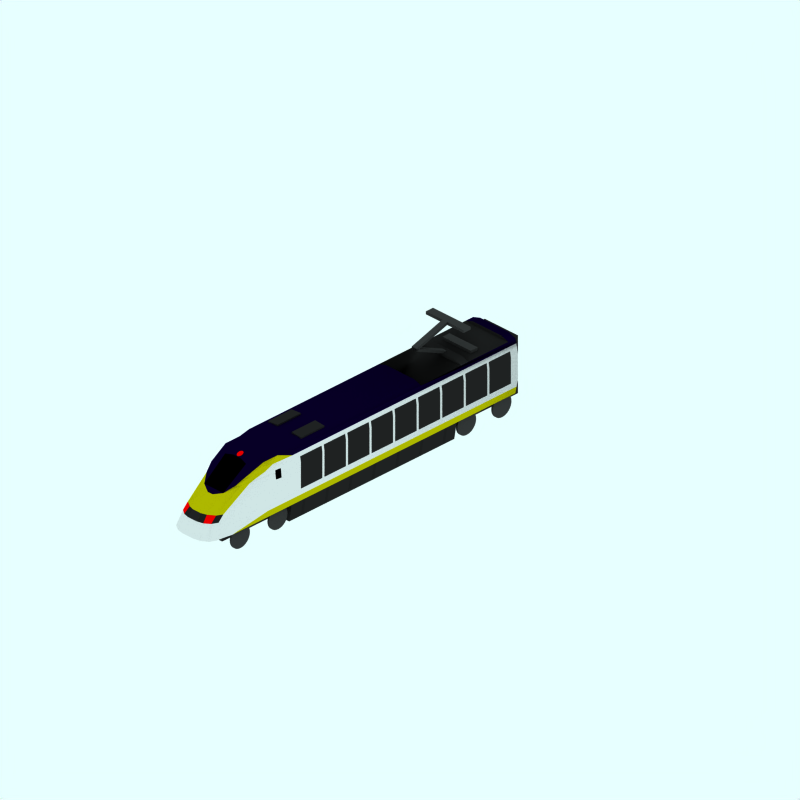 # Source: br-373-cab.blend  (saved by Blender 2.42.0; exported with 4.5.12 LTS)
import bpy
from mathutils import Matrix  # noqa: F401  (used for matrix-valued properties, if any)

bpy.ops.wm.read_factory_settings(use_empty=True)
scene = bpy.context.scene
scene.name = 'Scene'

# ---- collections
col_collection_1 = bpy.data.collections.new('Collection 1'); scene.collection.children.link(col_collection_1)
col_collection_2 = bpy.data.collections.new('Collection 2'); scene.collection.children.link(col_collection_2)
col_collection_2.hide_render = True
col_collection_2.hide_viewport = True
col_collection_3 = bpy.data.collections.new('Collection 3'); scene.collection.children.link(col_collection_3)
col_collection_3.hide_render = True
col_collection_3.hide_viewport = True

# ---- materials (node trees are filled in below, after node groups)
mat_endcoachcolour = bpy.data.materials.new('EndCoachColour')
mat_endcoachcolour.alpha_threshold = 0.0
mat_endcoachcolour.preview_render_type = 'CUBE'
mat_endcoachcolour.diffuse_color = (0.1197, 0.1197, 0.1197, 1.0)
mat_endcoachcolour.specular_color = (1.0, 0.9999, 0.9999)
mat_endcoachcolour.roughness = 0.5
mat_endcoachcolour.line_color = (0.0, 0.0, 0.0, 1.0)
mat_underframe = bpy.data.materials.new('Underframe')
mat_underframe.alpha_threshold = 0.0
mat_underframe.preview_render_type = 'FLAT'
mat_underframe.diffuse_color = (0.1334, 0.1334, 0.1334, 1.0)
mat_underframe.roughness = 0.5
mat_underframe.line_color = (0.0, 0.0, 0.0, 1.0)
mat_grill = bpy.data.materials.new('Grill')
mat_grill.alpha_threshold = 0.0
mat_grill.preview_render_type = 'FLAT'
mat_grill.diffuse_color = (0.1334, 0.1334, 0.1334, 1.0)
mat_grill.roughness = 0.5
mat_grill.line_color = (0.0, 0.0, 0.0, 1.0)
mat_maincolour1 = bpy.data.materials.new('MainColour1')
mat_maincolour1.alpha_threshold = 0.0
mat_maincolour1.preview_render_type = 'CUBE'
mat_maincolour1.diffuse_color = (0.75, 0.7202, 0.0, 1.0)
mat_maincolour1.specular_color = (1.0, 0.9999, 0.9999)
mat_maincolour1.roughness = 0.5
mat_maincolour1.line_color = (0.0, 0.0, 0.0, 1.0)
mat_roofcolour = bpy.data.materials.new('RoofColour')
mat_roofcolour.alpha_threshold = 0.0
mat_roofcolour.preview_render_type = 'CUBE'
mat_roofcolour.diffuse_color = (0.03, 0.0, 0.15, 1.0)
mat_roofcolour.specular_color = (1.0, 0.9999, 0.9999)
mat_roofcolour.roughness = 0.5
mat_roofcolour.line_color = (0.0, 0.0, 0.0, 1.0)
mat_maincolour2 = bpy.data.materials.new('MainColour2')
mat_maincolour2.alpha_threshold = 0.0
mat_maincolour2.preview_render_type = 'CUBE'
mat_maincolour2.diffuse_color = (1.0, 0.0, 0.0, 1.0)
mat_maincolour2.specular_color = (1.0, 0.9999, 0.9999)
mat_maincolour2.roughness = 0.5
mat_maincolour2.line_color = (0.0, 0.0, 0.0, 1.0)
mat_wheel = bpy.data.materials.new('wheel')
mat_wheel.alpha_threshold = 0.0
mat_wheel.preview_render_type = 'FLAT'
mat_wheel.diffuse_color = (0.2144, 0.2144, 0.2144, 1.0)
mat_wheel.roughness = 0.5
mat_wheel.line_color = (0.0, 0.0, 0.0, 1.0)
mat_maincolour3 = bpy.data.materials.new('MainColour3')
mat_maincolour3.alpha_threshold = 0.0
mat_maincolour3.preview_render_type = 'CUBE'
mat_maincolour3.diffuse_color = (0.9, 0.8999, 0.8999, 1.0)
mat_maincolour3.specular_color = (1.0, 0.9999, 0.9999)
mat_maincolour3.roughness = 0.5
mat_maincolour3.line_color = (0.0, 0.0, 0.0, 1.0)
mat_interior = bpy.data.materials.new('Interior')
mat_interior.alpha_threshold = 0.0
mat_interior.preview_render_type = 'FLAT'
mat_interior.diffuse_color = (0.0, 0.0, 0.0, 1.0)
mat_interior.roughness = 0.5
mat_interior.line_color = (0.0, 0.0, 0.0, 1.0)
mat_maincolour4 = bpy.data.materials.new('MainColour4')
mat_maincolour4.alpha_threshold = 0.0
mat_maincolour4.preview_render_type = 'CUBE'
mat_maincolour4.diffuse_color = (0.1197, 0.1197, 0.1197, 1.0)
mat_maincolour4.specular_color = (1.0, 0.9999, 0.9999)
mat_maincolour4.roughness = 0.5
mat_maincolour4.line_color = (0.0, 0.0, 0.0, 1.0)

# ---- material node trees

# ---- world
world_world = bpy.data.worlds.new('World'); scene.world = world_world
world_world.color = (0.9059, 1.0, 1.0)
world_world.use_sun_shadow = False
world_world.sun_shadow_jitter_overblur = 0.0
world_world.cycles.sampling_method = 'MANUAL'
world_world.cycles.sample_map_resolution = 256

# ---- cameras
cam_camera_001 = bpy.data.cameras.new('Camera.001')
cam_camera_001.type = 'ORTHO'
cam_camera_001.passepartout_alpha = 0.2
cam_camera_001.clip_end = 100.0
cam_camera_001.lens = 35.0
cam_camera_001.ortho_scale = 24.0
cam_camera_001.display_size = 5.91
cam_camera_001.show_passepartout = False
cam_camera_001.show_safe_areas = True
cam_camera_001.dof.focus_distance = 0.0
cam_camera_001.dof.aperture_fstop = 128.0

# ---- lights
light_lamp = bpy.data.lights.new('Lamp', 'SUN')
light_lamp.transmission_factor = 0.0
light_lamp.angle = 1.571
light_lamp.energy = 0.028
light_lamp.shadow_buffer_clip_start = 0.5
light_lamp.shadow_soft_size = 1.0
light_lamp.shadow_cascade_max_distance = 1000.0
light_lamp.cycles.use_multiple_importance_sampling = False

# ---- meshes
me_plane_072 = bpy.data.meshes.new('Plane.072')
me_plane_072.from_pydata([(1.002, 2.2, 4.3), (0.9719, 2.4, 4.3), (-1.002, 1.3, 4.3), (1.002, 1.5, 4.3), (1.002, 1.3, 4.3), (-1.002, 1.5, 4.3), (-1.002, 2.2, 4.3), (-0.9719, 2.4, 4.3), (1.002, 2.2, 5.2), (0.9719, 2.4, 5.2), (-1.002, 1.3, 5.2), (1.002, 1.5, 5.2), (-1.002, 1.5, 5.2), (-1.002, 2.2, 5.2), (-0.9719, 2.4, 5.2), (1.002, 1.3, 5.2)], [], [(1, 0, 8, 9), (3, 0, 8, 11), (6, 5, 12, 13), (7, 6, 13, 14), (5, 2, 10, 12), (4, 3, 11, 15)])
me_plane_072.polygons.foreach_set('material_index', [2, 2, 2, 2, 2, 2])
me_plane_072.materials.append(mat_endcoachcolour)
me_plane_072.materials.append(mat_underframe)
me_plane_072.materials.append(mat_grill)
me_plane_072.materials.append(mat_maincolour1)
me_plane_072.materials.append(mat_roofcolour)
me_plane_072.use_remesh_preserve_volume = False
me_plane_072.use_remesh_preserve_attributes = False
me_plane_072.use_mirror_vertex_groups = False
me_plane_072.update()
me_plane_071 = bpy.data.meshes.new('Plane.071')
me_plane_071.from_pydata([(1.002, 2.2, 4.3), (0.9719, 2.4, 4.3), (-1.002, 1.3, 4.3), (1.002, 1.5, 4.3), (1.002, 1.3, 4.3), (-1.002, 1.5, 4.3), (-1.002, 2.2, 4.3), (-0.9719, 2.4, 4.3), (1.002, 2.2, 5.2), (0.9719, 2.4, 5.2), (-1.002, 1.3, 5.2), (1.002, 1.5, 5.2), (-1.002, 1.5, 5.2), (-1.002, 2.2, 5.2), (-0.9719, 2.4, 5.2), (1.002, 1.3, 5.2)], [], [(1, 0, 8, 9), (3, 0, 8, 11), (6, 5, 12, 13), (7, 6, 13, 14), (5, 2, 10, 12), (4, 3, 11, 15)])
me_plane_071.polygons.foreach_set('material_index', [2, 2, 2, 2, 2, 2])
me_plane_071.materials.append(mat_endcoachcolour)
me_plane_071.materials.append(mat_underframe)
me_plane_071.materials.append(mat_grill)
me_plane_071.materials.append(mat_maincolour1)
me_plane_071.materials.append(mat_roofcolour)
me_plane_071.use_remesh_preserve_volume = False
me_plane_071.use_remesh_preserve_attributes = False
me_plane_071.use_mirror_vertex_groups = False
me_plane_071.update()
me_plane_070 = bpy.data.meshes.new('Plane.070')
me_plane_070.from_pydata([(1.002, 2.2, 4.3), (0.9719, 2.4, 4.3), (-1.002, 1.3, 4.3), (1.002, 1.5, 4.3), (1.002, 1.3, 4.3), (-1.002, 1.5, 4.3), (-1.002, 2.2, 4.3), (-0.9719, 2.4, 4.3), (1.002, 2.2, 5.2), (0.9719, 2.4, 5.2), (-1.002, 1.3, 5.2), (1.002, 1.5, 5.2), (-1.002, 1.5, 5.2), (-1.002, 2.2, 5.2), (-0.9719, 2.4, 5.2), (1.002, 1.3, 5.2)], [], [(1, 0, 8, 9), (3, 0, 8, 11), (6, 5, 12, 13), (7, 6, 13, 14), (5, 2, 10, 12), (4, 3, 11, 15)])
me_plane_070.polygons.foreach_set('material_index', [2, 2, 2, 2, 2, 2])
me_plane_070.materials.append(mat_endcoachcolour)
me_plane_070.materials.append(mat_underframe)
me_plane_070.materials.append(mat_grill)
me_plane_070.materials.append(mat_maincolour1)
me_plane_070.materials.append(mat_roofcolour)
me_plane_070.use_remesh_preserve_volume = False
me_plane_070.use_remesh_preserve_attributes = False
me_plane_070.use_mirror_vertex_groups = False
me_plane_070.update()
me_plane_069 = bpy.data.meshes.new('Plane.069')
me_plane_069.from_pydata([(1.002, 2.2, 4.3), (0.9719, 2.4, 4.3), (-1.002, 1.3, 4.3), (1.002, 1.5, 4.3), (1.002, 1.3, 4.3), (-1.002, 1.5, 4.3), (-1.002, 2.2, 4.3), (-0.9719, 2.4, 4.3), (1.002, 2.2, 5.2), (0.9719, 2.4, 5.2), (-1.002, 1.3, 5.2), (1.002, 1.5, 5.2), (-1.002, 1.5, 5.2), (-1.002, 2.2, 5.2), (-0.9719, 2.4, 5.2), (1.002, 1.3, 5.2)], [], [(1, 0, 8, 9), (3, 0, 8, 11), (6, 5, 12, 13), (7, 6, 13, 14), (5, 2, 10, 12), (4, 3, 11, 15)])
me_plane_069.polygons.foreach_set('material_index', [2, 2, 2, 2, 2, 2])
me_plane_069.materials.append(mat_endcoachcolour)
me_plane_069.materials.append(mat_underframe)
me_plane_069.materials.append(mat_grill)
me_plane_069.materials.append(mat_maincolour1)
me_plane_069.materials.append(mat_roofcolour)
me_plane_069.use_remesh_preserve_volume = False
me_plane_069.use_remesh_preserve_attributes = False
me_plane_069.use_mirror_vertex_groups = False
me_plane_069.update()
me_plane_068 = bpy.data.meshes.new('Plane.068')
me_plane_068.from_pydata([(1.002, 2.2, 4.3), (0.9719, 2.4, 4.3), (-1.002, 1.3, 4.3), (1.002, 1.5, 4.3), (1.002, 1.3, 4.3), (-1.002, 1.5, 4.3), (-1.002, 2.2, 4.3), (-0.9719, 2.4, 4.3), (1.002, 2.2, 5.2), (0.9719, 2.4, 5.2), (-1.002, 1.3, 5.2), (1.002, 1.5, 5.2), (-1.002, 1.5, 5.2), (-1.002, 2.2, 5.2), (-0.9719, 2.4, 5.2), (1.002, 1.3, 5.2)], [], [(1, 0, 8, 9), (3, 0, 8, 11), (6, 5, 12, 13), (7, 6, 13, 14), (5, 2, 10, 12), (4, 3, 11, 15)])
me_plane_068.polygons.foreach_set('material_index', [2, 2, 2, 2, 2, 2])
me_plane_068.materials.append(mat_endcoachcolour)
me_plane_068.materials.append(mat_underframe)
me_plane_068.materials.append(mat_grill)
me_plane_068.materials.append(mat_maincolour1)
me_plane_068.materials.append(mat_roofcolour)
me_plane_068.use_remesh_preserve_volume = False
me_plane_068.use_remesh_preserve_attributes = False
me_plane_068.use_mirror_vertex_groups = False
me_plane_068.update()
me_plane_067 = bpy.data.meshes.new('Plane.067')
me_plane_067.from_pydata([(1.002, 2.2, 4.3), (0.9719, 2.4, 4.3), (-1.002, 1.3, 4.3), (1.002, 1.5, 4.3), (1.002, 1.3, 4.3), (-1.002, 1.5, 4.3), (-1.002, 2.2, 4.3), (-0.9719, 2.4, 4.3), (1.002, 2.2, 5.2), (0.9719, 2.4, 5.2), (-1.002, 1.3, 5.2), (1.002, 1.5, 5.2), (-1.002, 1.5, 5.2), (-1.002, 2.2, 5.2), (-0.9719, 2.4, 5.2), (1.002, 1.3, 5.2)], [], [(1, 0, 8, 9), (3, 0, 8, 11), (6, 5, 12, 13), (7, 6, 13, 14), (5, 2, 10, 12), (4, 3, 11, 15)])
me_plane_067.polygons.foreach_set('material_index', [2, 2, 2, 2, 2, 2])
me_plane_067.materials.append(mat_endcoachcolour)
me_plane_067.materials.append(mat_underframe)
me_plane_067.materials.append(mat_grill)
me_plane_067.materials.append(mat_maincolour1)
me_plane_067.materials.append(mat_roofcolour)
me_plane_067.use_remesh_preserve_volume = False
me_plane_067.use_remesh_preserve_attributes = False
me_plane_067.use_mirror_vertex_groups = False
me_plane_067.update()
me_plane_066 = bpy.data.meshes.new('Plane.066')
me_plane_066.from_pydata([(1.002, 2.2, 4.3), (0.9719, 2.4, 4.3), (-1.002, 1.3, 4.3), (1.002, 1.5, 4.3), (1.002, 1.3, 4.3), (-1.002, 1.5, 4.3), (-1.002, 2.2, 4.3), (-0.9719, 2.4, 4.3), (1.002, 2.2, 5.2), (0.9719, 2.4, 5.2), (-1.002, 1.3, 5.2), (1.002, 1.5, 5.2), (-1.002, 1.5, 5.2), (-1.002, 2.2, 5.2), (-0.9719, 2.4, 5.2), (1.002, 1.3, 5.2)], [], [(1, 0, 8, 9), (3, 0, 8, 11), (6, 5, 12, 13), (7, 6, 13, 14), (5, 2, 10, 12), (4, 3, 11, 15)])
me_plane_066.polygons.foreach_set('material_index', [2, 2, 2, 2, 2, 2])
me_plane_066.materials.append(mat_endcoachcolour)
me_plane_066.materials.append(mat_underframe)
me_plane_066.materials.append(mat_grill)
me_plane_066.materials.append(mat_maincolour1)
me_plane_066.materials.append(mat_roofcolour)
me_plane_066.use_remesh_preserve_volume = False
me_plane_066.use_remesh_preserve_attributes = False
me_plane_066.use_mirror_vertex_groups = False
me_plane_066.update()
me_plane_065 = bpy.data.meshes.new('Plane.065')
me_plane_065.from_pydata([(1.002, 2.2, 4.3), (0.9719, 2.4, 4.3), (-1.002, 1.3, 4.3), (1.002, 1.5, 4.3), (1.002, 1.3, 4.3), (-1.002, 1.5, 4.3), (-1.002, 2.2, 4.3), (-0.9719, 2.4, 4.3), (1.002, 2.2, 5.2), (0.9719, 2.4, 5.2), (-1.002, 1.3, 5.2), (1.002, 1.5, 5.2), (-1.002, 1.5, 5.2), (-1.002, 2.2, 5.2), (-0.9719, 2.4, 5.2), (1.002, 1.3, 5.2)], [], [(1, 0, 8, 9), (3, 0, 8, 11), (6, 5, 12, 13), (7, 6, 13, 14), (5, 2, 10, 12), (4, 3, 11, 15)])
me_plane_065.polygons.foreach_set('material_index', [2, 2, 2, 2, 2, 2])
me_plane_065.materials.append(mat_endcoachcolour)
me_plane_065.materials.append(mat_underframe)
me_plane_065.materials.append(mat_grill)
me_plane_065.materials.append(mat_maincolour1)
me_plane_065.materials.append(mat_roofcolour)
me_plane_065.use_remesh_preserve_volume = False
me_plane_065.use_remesh_preserve_attributes = False
me_plane_065.use_mirror_vertex_groups = False
me_plane_065.update()
me_plane_064 = bpy.data.meshes.new('Plane.064')
me_plane_064.from_pydata([(-0.9, 0.8, 5.5), (0.9, 0.8, 5.5), (0.6, 1.3, 8.6), (0.6, 1.5, 8.4), (-0.6, 1.5, 8.4), (-0.6, 1.3, 8.6), (0.4, 1.3, 8.75), (-0.4, 1.3, 8.75), (0.36, 1.5, 8.56), (-0.36, 1.5, 8.56)], [(0, 1)], [(4, 5, 7, 9), (2, 3, 8, 6)])
me_plane_064.polygons.foreach_set('use_smooth', [True] * 2)
me_plane_064.materials.append(mat_maincolour2)
me_plane_064.use_remesh_preserve_volume = False
me_plane_064.use_remesh_preserve_attributes = False
me_plane_064.use_mirror_vertex_groups = False
me_plane_064.update()
me_cube_009 = bpy.data.meshes.new('Cube.009')
me_cube_009.from_pydata([(1.9, 3.8, -0.6), (1.9, 3.7, -0.6), (2.2, 3.7, -0.6), (2.2, 3.8, -0.6), (1.9, 3.8, 0.6), (1.9, 3.7, 0.6), (2.2, 3.7, 0.6), (2.2, 3.8, 0.6)], [], [(0, 1, 2, 3), (4, 7, 6, 5), (0, 4, 5, 1), (1, 5, 6, 2), (2, 6, 7, 3), (4, 0, 3, 7)])
me_cube_009.materials.append(mat_wheel)
me_cube_009.use_remesh_preserve_volume = False
me_cube_009.use_remesh_preserve_attributes = False
me_cube_009.use_mirror_vertex_groups = False
me_cube_009.update()
me_cube_008 = bpy.data.meshes.new('Cube.008')
me_cube_008.from_pydata([(1.9, 3.8, -0.8), (1.9, 3.7, -0.8), (2.2, 3.7, -0.8), (2.2, 3.8, -0.8), (1.9, 3.8, 0.8), (1.9, 3.7, 0.8), (2.2, 3.7, 0.8), (2.2, 3.8, 0.8)], [], [(0, 1, 2, 3), (4, 7, 6, 5), (0, 4, 5, 1), (1, 5, 6, 2), (2, 6, 7, 3), (4, 0, 3, 7)])
me_cube_008.materials.append(mat_wheel)
me_cube_008.use_remesh_preserve_volume = False
me_cube_008.use_remesh_preserve_attributes = False
me_cube_008.use_mirror_vertex_groups = False
me_cube_008.update()
me_cube_007 = bpy.data.meshes.new('Cube.007')
me_cube_007.from_pydata([(1.9, 3.8, -0.1), (1.9, 3.7, -0.1), (0.6, 3.3, -0.1), (0.6, 3.4, -0.1), (1.9, 3.8, 0.1), (1.9, 3.7, 0.1), (0.6, 3.3, 0.1), (0.6, 3.4, 0.1)], [], [(0, 1, 2, 3), (4, 7, 6, 5), (0, 4, 5, 1), (1, 5, 6, 2), (2, 6, 7, 3), (4, 0, 3, 7)])
me_cube_007.materials.append(mat_wheel)
me_cube_007.use_remesh_preserve_volume = False
me_cube_007.use_remesh_preserve_attributes = False
me_cube_007.use_mirror_vertex_groups = False
me_cube_007.update()
me_cube_006 = bpy.data.meshes.new('Cube.006')
me_cube_006.from_pydata([(1.9, 2.8, -0.1), (1.9, 2.7, -0.1), (0.6, 3.3, -0.1), (0.6, 3.4, -0.1), (1.9, 2.8, 0.1), (1.9, 2.7, 0.1), (0.6, 3.3, 0.1), (0.6, 3.4, 0.1)], [], [(0, 1, 2, 3), (4, 7, 6, 5), (0, 4, 5, 1), (1, 5, 6, 2), (2, 6, 7, 3), (4, 0, 3, 7)])
me_cube_006.materials.append(mat_wheel)
me_cube_006.use_remesh_preserve_volume = False
me_cube_006.use_remesh_preserve_attributes = False
me_cube_006.use_mirror_vertex_groups = False
me_cube_006.update()
me_plane_063 = bpy.data.meshes.new('Plane.063')
me_plane_063.from_pydata([(-0.6, 2.8, -2.002), (0.6, 2.8, -2.002), (-0.9, 2.7, -2.002), (0.9, 2.7, -2.002), (0.9, 2.7, -1.698), (-0.9, 2.7, -1.698), (0.6, 2.8, -1.698), (-0.6, 2.8, -1.698)], [], [(2, 0, 1, 3), (5, 7, 6, 4), (1, 3, 4, 6), (0, 1, 6, 7), (0, 7, 5, 2)])
me_plane_063.polygons.foreach_set('use_smooth', [True] * 5)
me_plane_063.materials.append(mat_grill)
me_plane_063.use_remesh_preserve_volume = False
me_plane_063.use_remesh_preserve_attributes = False
me_plane_063.use_mirror_vertex_groups = False
me_plane_063.update()
me_plane_062 = bpy.data.meshes.new('Plane.062')
me_plane_062.from_pydata([(-0.6, 2.8, -2.0), (0.6, 2.8, -2.0), (-0.9, 2.7, -2.0), (0.9, 2.7, -2.0), (0.9, 2.7, -1.7), (-0.9, 2.7, -1.7), (0.6, 2.8, -1.7), (-0.6, 2.8, -1.7)], [], [(2, 0, 1, 3), (5, 7, 6, 4), (1, 3, 4, 6), (0, 1, 6, 7), (0, 7, 5, 2)])
me_plane_062.polygons.foreach_set('use_smooth', [True] * 5)
me_plane_062.materials.append(mat_maincolour3)
me_plane_062.use_remesh_preserve_volume = False
me_plane_062.use_remesh_preserve_attributes = False
me_plane_062.use_mirror_vertex_groups = False
me_plane_062.update()
me_plane_061 = bpy.data.meshes.new('Plane.061')
me_plane_061.from_pydata([(-0.952, 2.2, 5.0), (-0.9263, 2.2, 5.2), (-0.937, 2.3, 5.0), (-0.917, 2.3, 5.2), (-0.972, 2.0, 5.0), (-0.9461, 2.0, 5.2), (0.9461, 2.0, 5.2), (0.972, 2.0, 5.0), (0.917, 2.3, 5.2), (0.937, 2.3, 5.0), (0.9263, 2.2, 5.2), (0.952, 2.2, 5.0)], [], [(2, 0, 1, 3), (0, 4, 5, 1), (11, 7, 6, 10), (9, 11, 10, 8)])
me_plane_061.polygons.foreach_set('material_index', [2, 2, 2, 2])
me_plane_061.materials.append(mat_endcoachcolour)
me_plane_061.materials.append(mat_underframe)
me_plane_061.materials.append(mat_interior)
me_plane_061.materials.append(mat_maincolour1)
me_plane_061.materials.append(mat_roofcolour)
me_plane_061.use_remesh_preserve_volume = False
me_plane_061.use_remesh_preserve_attributes = False
me_plane_061.use_mirror_vertex_groups = False
me_plane_061.update()
me_plane_060 = bpy.data.meshes.new('Plane.060')
me_plane_060.from_pydata([(0.2, 1.3, 8.803), (-0.2, 1.3, 8.803), (0.17, 1.5, 8.623), (-0.17, 1.5, 8.623)], [], [(0, 2, 3, 1)])
me_plane_060.polygons.foreach_set('use_smooth', [True] * 1)
me_plane_060.materials.append(mat_grill)
me_plane_060.use_remesh_preserve_volume = False
me_plane_060.use_remesh_preserve_attributes = False
me_plane_060.use_mirror_vertex_groups = False
me_plane_060.update()
me_circle = bpy.data.meshes.new('Circle')
me_circle.from_pydata([(0.06925, 2.781, 6.701), (0.08143, 2.774, 6.719), (0.09048, 2.767, 6.739), (0.09605, 2.759, 6.76), (0.09794, 2.751, 6.783), (0.09605, 2.743, 6.805), (0.09048, 2.735, 6.827), (0.08143, 2.728, 6.846), (0.06925, 2.721, 6.864), (0.05441, 2.716, 6.878), (0.03748, 2.712, 6.889), (0.01911, 2.71, 6.895), (-6.349e-07, 2.709, 6.898), (-0.01911, 2.71, 6.895), (-0.03748, 2.712, 6.889), (-0.05441, 2.716, 6.878), (-0.06925, 2.721, 6.864), (-0.08143, 2.728, 6.846), (-0.09048, 2.735, 6.827), (-0.09606, 2.743, 6.805), (-0.09794, 2.751, 6.783), (-0.09606, 2.759, 6.76), (-0.09048, 2.767, 6.739), (-0.08143, 2.774, 6.719), (-0.06925, 2.781, 6.701), (-0.05441, 2.786, 6.687), (-0.03748, 2.79, 6.676), (-0.01911, 2.792, 6.67), (-4.257e-07, 2.793, 6.668), (0.01911, 2.792, 6.67), (0.03748, 2.79, 6.676), (0.05441, 2.786, 6.687)], [], [(11, 12, 13), (11, 13, 14), (10, 11, 14), (10, 14, 15), (9, 10, 15), (9, 15, 16), (8, 9, 16), (8, 16, 17), (7, 8, 17), (7, 17, 18), (6, 7, 18), (6, 18, 19), (5, 6, 19), (5, 19, 20), (4, 5, 20), (4, 20, 21), (3, 4, 21), (3, 21, 22), (2, 3, 22), (2, 22, 23), (1, 2, 23), (0, 1, 23), (0, 23, 24), (0, 24, 25), (31, 0, 25), (31, 25, 26), (30, 31, 26), (30, 26, 27), (29, 30, 27), (29, 27, 28)])
me_circle.materials.append(mat_maincolour2)
me_circle.use_remesh_preserve_volume = False
me_circle.use_remesh_preserve_attributes = False
me_circle.use_mirror_vertex_groups = False
me_circle.update()
me_cylinder_005 = bpy.data.meshes.new('Cylinder.005')
me_cylinder_005.from_pydata([(-7.852, 0.2427, 0.8042), (-7.902, 0.3027, 0.8042), (-7.938, 0.3712, 0.8042), (-7.961, 0.4455, 0.8042), (-7.968, 0.5227, 0.8042), (-7.961, 0.6, 0.8042), (-7.938, 0.6742, 0.8042), (-7.902, 0.7427, 0.8042), (-7.852, 0.8027, 0.8042), (-7.792, 0.852, 0.8042), (-7.724, 0.8885, 0.8042), (-7.65, 0.9111, 0.8042), (-7.572, 0.9187, 0.8042), (-7.495, 0.9111, 0.8042), (-7.421, 0.8885, 0.8042), (-7.352, 0.852, 0.8042), (-7.292, 0.8027, 0.8042), (-7.243, 0.7427, 0.8042), (-7.206, 0.6742, 0.8042), (-7.184, 0.6, 0.8042), (-7.176, 0.5227, 0.8042), (-7.184, 0.4455, 0.8042), (-7.206, 0.3712, 0.8042), (-7.243, 0.3027, 0.8042), (-7.292, 0.2427, 0.8042), (-7.352, 0.1935, 0.8042), (-7.421, 0.1569, 0.8042), (-7.495, 0.1343, 0.8042), (-7.572, 0.1267, 0.8042), (-7.65, 0.1343, 0.8042), (-7.724, 0.1569, 0.8042), (-7.792, 0.1935, 0.8042), (-7.852, 0.2427, 0.7442), (-7.902, 0.3027, 0.7442), (-7.938, 0.3712, 0.7442), (-7.961, 0.4455, 0.7442), (-7.968, 0.5227, 0.7442), (-7.961, 0.6, 0.7442), (-7.938, 0.6742, 0.7442), (-7.902, 0.7427, 0.7442), (-7.852, 0.8027, 0.7442), (-7.792, 0.852, 0.7442), (-7.724, 0.8885, 0.7442), (-7.65, 0.9111, 0.7442), (-7.572, 0.9187, 0.7442), (-7.495, 0.9111, 0.7442), (-7.421, 0.8885, 0.7442), (-7.352, 0.852, 0.7442), (-7.292, 0.8027, 0.7442), (-7.243, 0.7427, 0.7442), (-7.206, 0.6742, 0.7442), (-7.184, 0.6, 0.7442), (-7.176, 0.5227, 0.7442), (-7.184, 0.4455, 0.7442), (-7.206, 0.3712, 0.7442), (-7.243, 0.3027, 0.7442), (-7.292, 0.2427, 0.7442), (-7.352, 0.1935, 0.7442), (-7.421, 0.1569, 0.7442), (-7.495, 0.1343, 0.7442), (-7.572, 0.1267, 0.7442), (-7.65, 0.1343, 0.7442), (-7.724, 0.1569, 0.7442), (-7.792, 0.1935, 0.7442), (-7.572, 0.5227, 0.8042), (-7.572, 0.5227, 0.7442)], [], [(64, 0, 1), (65, 33, 32), (64, 1, 2), (65, 34, 33), (64, 2, 3), (65, 35, 34), (64, 3, 4), (65, 36, 35), (64, 4, 5), (65, 37, 36), (64, 5, 6), (65, 38, 37), (64, 6, 7), (65, 39, 38), (64, 7, 8), (65, 40, 39), (64, 8, 9), (65, 41, 40), (64, 9, 10), (65, 42, 41), (64, 10, 11), (65, 43, 42), (64, 11, 12), (65, 44, 43), (64, 12, 13), (65, 45, 44), (64, 13, 14), (65, 46, 45), (64, 14, 15), (65, 47, 46), (64, 15, 16), (65, 48, 47), (64, 16, 17), (65, 49, 48), (64, 17, 18), (65, 50, 49), (64, 18, 19), (65, 51, 50), (64, 19, 20), (65, 52, 51), (64, 20, 21), (65, 53, 52), (64, 21, 22), (65, 54, 53), (64, 22, 23), (65, 55, 54), (64, 23, 24), (65, 56, 55), (64, 24, 25), (65, 57, 56), (64, 25, 26), (65, 58, 57), (64, 26, 27), (65, 59, 58), (64, 27, 28), (65, 60, 59), (64, 28, 29), (65, 61, 60), (64, 29, 30), (65, 62, 61), (64, 30, 31), (65, 63, 62), (31, 0, 64), (65, 32, 63), (0, 32, 33, 1), (1, 33, 34, 2), (2, 34, 35, 3), (3, 35, 36, 4), (4, 36, 37, 5), (5, 37, 38, 6), (6, 38, 39, 7), (7, 39, 40, 8), (8, 40, 41, 9), (9, 41, 42, 10), (10, 42, 43, 11), (11, 43, 44, 12), (12, 44, 45, 13), (13, 45, 46, 14), (14, 46, 47, 15), (15, 47, 48, 16), (16, 48, 49, 17), (17, 49, 50, 18), (18, 50, 51, 19), (19, 51, 52, 20), (20, 52, 53, 21), (21, 53, 54, 22), (22, 54, 55, 23), (23, 55, 56, 24), (24, 56, 57, 25), (25, 57, 58, 26), (26, 58, 59, 27), (27, 59, 60, 28), (28, 60, 61, 29), (29, 61, 62, 30), (30, 62, 63, 31), (32, 0, 31, 63)])
me_cylinder_005.materials.append(mat_wheel)
me_cylinder_005.use_remesh_preserve_volume = False
me_cylinder_005.use_remesh_preserve_attributes = False
me_cylinder_005.use_mirror_vertex_groups = False
me_cylinder_005.update()
me_cylinder_004 = bpy.data.meshes.new('Cylinder.004')
me_cylinder_004.from_pydata([(-7.852, 0.2463, -0.7388), (-7.902, 0.3063, -0.7388), (-7.938, 0.3747, -0.7388), (-7.961, 0.449, -0.7388), (-7.968, 0.5263, -0.7388), (-7.961, 0.6035, -0.7388), (-7.938, 0.6778, -0.7388), (-7.902, 0.7462, -0.7388), (-7.852, 0.8063, -0.7388), (-7.792, 0.8555, -0.7388), (-7.724, 0.8921, -0.7388), (-7.65, 0.9146, -0.7388), (-7.572, 0.9222, -0.7388), (-7.495, 0.9146, -0.7388), (-7.421, 0.8921, -0.7388), (-7.352, 0.8555, -0.7388), (-7.292, 0.8063, -0.7388), (-7.243, 0.7462, -0.7388), (-7.206, 0.6778, -0.7388), (-7.184, 0.6035, -0.7388), (-7.176, 0.5263, -0.7388), (-7.184, 0.449, -0.7388), (-7.206, 0.3747, -0.7388), (-7.243, 0.3063, -0.7388), (-7.292, 0.2463, -0.7388), (-7.352, 0.197, -0.7388), (-7.421, 0.1604, -0.7388), (-7.495, 0.1379, -0.7388), (-7.572, 0.1303, -0.7388), (-7.65, 0.1379, -0.7388), (-7.724, 0.1604, -0.7388), (-7.792, 0.197, -0.7388), (-7.852, 0.2463, -0.7988), (-7.902, 0.3063, -0.7988), (-7.938, 0.3747, -0.7988), (-7.961, 0.449, -0.7988), (-7.968, 0.5263, -0.7988), (-7.961, 0.6035, -0.7988), (-7.938, 0.6778, -0.7988), (-7.902, 0.7462, -0.7988), (-7.852, 0.8063, -0.7988), (-7.792, 0.8555, -0.7988), (-7.724, 0.8921, -0.7988), (-7.65, 0.9146, -0.7988), (-7.572, 0.9222, -0.7988), (-7.495, 0.9146, -0.7988), (-7.421, 0.8921, -0.7988), (-7.352, 0.8555, -0.7988), (-7.292, 0.8063, -0.7988), (-7.243, 0.7462, -0.7988), (-7.206, 0.6778, -0.7988), (-7.184, 0.6035, -0.7988), (-7.176, 0.5263, -0.7988), (-7.184, 0.449, -0.7988), (-7.206, 0.3747, -0.7988), (-7.243, 0.3063, -0.7988), (-7.292, 0.2463, -0.7988), (-7.352, 0.197, -0.7988), (-7.421, 0.1604, -0.7988), (-7.495, 0.1379, -0.7988), (-7.572, 0.1303, -0.7988), (-7.65, 0.1379, -0.7988), (-7.724, 0.1604, -0.7988), (-7.792, 0.197, -0.7988), (-7.572, 0.5263, -0.7388), (-7.572, 0.5263, -0.7988)], [], [(64, 0, 1), (65, 33, 32), (64, 1, 2), (65, 34, 33), (64, 2, 3), (65, 35, 34), (64, 3, 4), (65, 36, 35), (64, 4, 5), (65, 37, 36), (64, 5, 6), (65, 38, 37), (64, 6, 7), (65, 39, 38), (64, 7, 8), (65, 40, 39), (64, 8, 9), (65, 41, 40), (64, 9, 10), (65, 42, 41), (64, 10, 11), (65, 43, 42), (64, 11, 12), (65, 44, 43), (64, 12, 13), (65, 45, 44), (64, 13, 14), (65, 46, 45), (64, 14, 15), (65, 47, 46), (64, 15, 16), (65, 48, 47), (64, 16, 17), (65, 49, 48), (64, 17, 18), (65, 50, 49), (64, 18, 19), (65, 51, 50), (64, 19, 20), (65, 52, 51), (64, 20, 21), (65, 53, 52), (64, 21, 22), (65, 54, 53), (64, 22, 23), (65, 55, 54), (64, 23, 24), (65, 56, 55), (64, 24, 25), (65, 57, 56), (64, 25, 26), (65, 58, 57), (64, 26, 27), (65, 59, 58), (64, 27, 28), (65, 60, 59), (64, 28, 29), (65, 61, 60), (64, 29, 30), (65, 62, 61), (64, 30, 31), (65, 63, 62), (31, 0, 64), (65, 32, 63), (0, 32, 33, 1), (1, 33, 34, 2), (2, 34, 35, 3), (3, 35, 36, 4), (4, 36, 37, 5), (5, 37, 38, 6), (6, 38, 39, 7), (7, 39, 40, 8), (8, 40, 41, 9), (9, 41, 42, 10), (10, 42, 43, 11), (11, 43, 44, 12), (12, 44, 45, 13), (13, 45, 46, 14), (14, 46, 47, 15), (15, 47, 48, 16), (16, 48, 49, 17), (17, 49, 50, 18), (18, 50, 51, 19), (19, 51, 52, 20), (20, 52, 53, 21), (21, 53, 54, 22), (22, 54, 55, 23), (23, 55, 56, 24), (24, 56, 57, 25), (25, 57, 58, 26), (26, 58, 59, 27), (27, 59, 60, 28), (28, 60, 61, 29), (29, 61, 62, 30), (30, 62, 63, 31), (32, 0, 31, 63)])
me_cylinder_004.materials.append(mat_wheel)
me_cylinder_004.use_remesh_preserve_volume = False
me_cylinder_004.use_remesh_preserve_attributes = False
me_cylinder_004.use_mirror_vertex_groups = False
me_cylinder_004.update()
me_cube_005 = bpy.data.meshes.new('Cube.005')
me_cube_005.from_pydata([(3.1, 2.85, 0.3), (3.1, 2.6, 0.3), (2.1, 2.6, 0.3), (2.1, 2.85, 0.3), (3.1, 2.82, 0.7), (3.1, 2.6, 0.7), (2.1, 2.6, 0.7), (2.1, 2.82, 0.7)], [], [(0, 1, 2, 3), (4, 7, 6, 5), (0, 4, 5, 1), (1, 5, 6, 2), (2, 6, 7, 3), (4, 0, 3, 7)])
me_cube_005.materials.append(mat_underframe)
me_cube_005.use_remesh_preserve_volume = False
me_cube_005.use_remesh_preserve_attributes = False
me_cube_005.use_mirror_vertex_groups = False
me_cube_005.update()
me_plane_059 = bpy.data.meshes.new('Plane.059')
me_plane_059.from_pydata([(1.002, 2.2, 4.3), (0.9719, 2.4, 4.3), (-1.002, 1.3, 4.3), (1.002, 1.5, 4.3), (1.002, 1.3, 4.3), (-1.002, 1.5, 4.3), (-1.002, 2.2, 4.3), (-0.9719, 2.4, 4.3), (1.002, 2.2, 5.2), (0.9719, 2.4, 5.2), (-1.002, 1.3, 5.2), (1.002, 1.5, 5.2), (-1.002, 1.5, 5.2), (-1.002, 2.2, 5.2), (-0.9719, 2.4, 5.2), (1.002, 1.3, 5.2)], [], [(1, 0, 8, 9), (3, 0, 8, 11), (6, 5, 12, 13), (7, 6, 13, 14), (5, 2, 10, 12), (4, 3, 11, 15)])
me_plane_059.polygons.foreach_set('material_index', [2, 2, 2, 2, 2, 2])
me_plane_059.materials.append(mat_endcoachcolour)
me_plane_059.materials.append(mat_underframe)
me_plane_059.materials.append(mat_grill)
me_plane_059.materials.append(mat_maincolour1)
me_plane_059.materials.append(mat_roofcolour)
me_plane_059.use_remesh_preserve_volume = False
me_plane_059.use_remesh_preserve_attributes = False
me_plane_059.use_mirror_vertex_groups = False
me_plane_059.update()
me_cylinder_002 = bpy.data.meshes.new('Cylinder.002')
me_cylinder_002.from_pydata([(3.248, 0.2463, -0.7388), (3.198, 0.3063, -0.7388), (3.162, 0.3747, -0.7388), (3.139, 0.449, -0.7388), (3.132, 0.5263, -0.7388), (3.139, 0.6035, -0.7388), (3.162, 0.6778, -0.7388), (3.198, 0.7462, -0.7388), (3.248, 0.8063, -0.7388), (3.308, 0.8555, -0.7388), (3.376, 0.8921, -0.7388), (3.45, 0.9146, -0.7388), (3.528, 0.9222, -0.7388), (3.605, 0.9146, -0.7388), (3.679, 0.8921, -0.7388), (3.748, 0.8555, -0.7388), (3.808, 0.8063, -0.7388), (3.857, 0.7462, -0.7388), (3.894, 0.6778, -0.7388), (3.916, 0.6035, -0.7388), (3.924, 0.5263, -0.7388), (3.916, 0.449, -0.7388), (3.894, 0.3747, -0.7388), (3.857, 0.3063, -0.7388), (3.808, 0.2463, -0.7388), (3.748, 0.197, -0.7388), (3.679, 0.1604, -0.7388), (3.605, 0.1379, -0.7388), (3.528, 0.1303, -0.7388), (3.45, 0.1379, -0.7388), (3.376, 0.1604, -0.7388), (3.308, 0.197, -0.7388), (3.248, 0.2463, -0.7988), (3.198, 0.3063, -0.7988), (3.162, 0.3747, -0.7988), (3.139, 0.449, -0.7988), (3.132, 0.5263, -0.7988), (3.139, 0.6035, -0.7988), (3.162, 0.6778, -0.7988), (3.198, 0.7462, -0.7988), (3.248, 0.8063, -0.7988), (3.308, 0.8555, -0.7988), (3.376, 0.8921, -0.7988), (3.45, 0.9146, -0.7988), (3.528, 0.9222, -0.7988), (3.605, 0.9146, -0.7988), (3.679, 0.8921, -0.7988), (3.748, 0.8555, -0.7988), (3.808, 0.8063, -0.7988), (3.857, 0.7462, -0.7988), (3.894, 0.6778, -0.7988), (3.916, 0.6035, -0.7988), (3.924, 0.5263, -0.7988), (3.916, 0.449, -0.7988), (3.894, 0.3747, -0.7988), (3.857, 0.3063, -0.7988), (3.808, 0.2463, -0.7988), (3.748, 0.197, -0.7988), (3.679, 0.1604, -0.7988), (3.605, 0.1379, -0.7988), (3.528, 0.1303, -0.7988), (3.45, 0.1379, -0.7988), (3.376, 0.1604, -0.7988), (3.308, 0.197, -0.7988), (3.528, 0.5263, -0.7388), (3.528, 0.5263, -0.7988)], [], [(64, 0, 1), (65, 33, 32), (64, 1, 2), (65, 34, 33), (64, 2, 3), (65, 35, 34), (64, 3, 4), (65, 36, 35), (64, 4, 5), (65, 37, 36), (64, 5, 6), (65, 38, 37), (64, 6, 7), (65, 39, 38), (64, 7, 8), (65, 40, 39), (64, 8, 9), (65, 41, 40), (64, 9, 10), (65, 42, 41), (64, 10, 11), (65, 43, 42), (64, 11, 12), (65, 44, 43), (64, 12, 13), (65, 45, 44), (64, 13, 14), (65, 46, 45), (64, 14, 15), (65, 47, 46), (64, 15, 16), (65, 48, 47), (64, 16, 17), (65, 49, 48), (64, 17, 18), (65, 50, 49), (64, 18, 19), (65, 51, 50), (64, 19, 20), (65, 52, 51), (64, 20, 21), (65, 53, 52), (64, 21, 22), (65, 54, 53), (64, 22, 23), (65, 55, 54), (64, 23, 24), (65, 56, 55), (64, 24, 25), (65, 57, 56), (64, 25, 26), (65, 58, 57), (64, 26, 27), (65, 59, 58), (64, 27, 28), (65, 60, 59), (64, 28, 29), (65, 61, 60), (64, 29, 30), (65, 62, 61), (64, 30, 31), (65, 63, 62), (31, 0, 64), (65, 32, 63), (0, 32, 33, 1), (1, 33, 34, 2), (2, 34, 35, 3), (3, 35, 36, 4), (4, 36, 37, 5), (5, 37, 38, 6), (6, 38, 39, 7), (7, 39, 40, 8), (8, 40, 41, 9), (9, 41, 42, 10), (10, 42, 43, 11), (11, 43, 44, 12), (12, 44, 45, 13), (13, 45, 46, 14), (14, 46, 47, 15), (15, 47, 48, 16), (16, 48, 49, 17), (17, 49, 50, 18), (18, 50, 51, 19), (19, 51, 52, 20), (20, 52, 53, 21), (21, 53, 54, 22), (22, 54, 55, 23), (23, 55, 56, 24), (24, 56, 57, 25), (25, 57, 58, 26), (26, 58, 59, 27), (27, 59, 60, 28), (28, 60, 61, 29), (29, 61, 62, 30), (30, 62, 63, 31), (32, 0, 31, 63)])
me_cylinder_002.materials.append(mat_wheel)
me_cylinder_002.use_remesh_preserve_volume = False
me_cylinder_002.use_remesh_preserve_attributes = False
me_cylinder_002.use_mirror_vertex_groups = False
me_cylinder_002.update()
me_cylinder_001 = bpy.data.meshes.new('Cylinder.001')
me_cylinder_001.from_pydata([(3.248, 0.2427, 0.8042), (3.198, 0.3027, 0.8042), (3.162, 0.3712, 0.8042), (3.139, 0.4455, 0.8042), (3.132, 0.5227, 0.8042), (3.139, 0.6, 0.8042), (3.162, 0.6742, 0.8042), (3.198, 0.7427, 0.8042), (3.248, 0.8027, 0.8042), (3.308, 0.852, 0.8042), (3.376, 0.8885, 0.8042), (3.45, 0.9111, 0.8042), (3.528, 0.9187, 0.8042), (3.605, 0.9111, 0.8042), (3.679, 0.8885, 0.8042), (3.748, 0.852, 0.8042), (3.808, 0.8027, 0.8042), (3.857, 0.7427, 0.8042), (3.894, 0.6742, 0.8042), (3.916, 0.6, 0.8042), (3.924, 0.5227, 0.8042), (3.916, 0.4455, 0.8042), (3.894, 0.3712, 0.8042), (3.857, 0.3027, 0.8042), (3.808, 0.2427, 0.8042), (3.748, 0.1935, 0.8042), (3.679, 0.1569, 0.8042), (3.605, 0.1343, 0.8042), (3.528, 0.1267, 0.8042), (3.45, 0.1343, 0.8042), (3.376, 0.1569, 0.8042), (3.308, 0.1935, 0.8042), (3.248, 0.2427, 0.7442), (3.198, 0.3027, 0.7442), (3.162, 0.3712, 0.7442), (3.139, 0.4455, 0.7442), (3.132, 0.5227, 0.7442), (3.139, 0.6, 0.7442), (3.162, 0.6742, 0.7442), (3.198, 0.7427, 0.7442), (3.248, 0.8027, 0.7442), (3.308, 0.852, 0.7442), (3.376, 0.8885, 0.7442), (3.45, 0.9111, 0.7442), (3.528, 0.9187, 0.7442), (3.605, 0.9111, 0.7442), (3.679, 0.8885, 0.7442), (3.748, 0.852, 0.7442), (3.808, 0.8027, 0.7442), (3.857, 0.7427, 0.7442), (3.894, 0.6742, 0.7442), (3.916, 0.6, 0.7442), (3.924, 0.5227, 0.7442), (3.916, 0.4455, 0.7442), (3.894, 0.3712, 0.7442), (3.857, 0.3027, 0.7442), (3.808, 0.2427, 0.7442), (3.748, 0.1935, 0.7442), (3.679, 0.1569, 0.7442), (3.605, 0.1343, 0.7442), (3.528, 0.1267, 0.7442), (3.45, 0.1343, 0.7442), (3.376, 0.1569, 0.7442), (3.308, 0.1935, 0.7442), (3.528, 0.5227, 0.8042), (3.528, 0.5227, 0.7442)], [], [(64, 0, 1), (65, 33, 32), (64, 1, 2), (65, 34, 33), (64, 2, 3), (65, 35, 34), (64, 3, 4), (65, 36, 35), (64, 4, 5), (65, 37, 36), (64, 5, 6), (65, 38, 37), (64, 6, 7), (65, 39, 38), (64, 7, 8), (65, 40, 39), (64, 8, 9), (65, 41, 40), (64, 9, 10), (65, 42, 41), (64, 10, 11), (65, 43, 42), (64, 11, 12), (65, 44, 43), (64, 12, 13), (65, 45, 44), (64, 13, 14), (65, 46, 45), (64, 14, 15), (65, 47, 46), (64, 15, 16), (65, 48, 47), (64, 16, 17), (65, 49, 48), (64, 17, 18), (65, 50, 49), (64, 18, 19), (65, 51, 50), (64, 19, 20), (65, 52, 51), (64, 20, 21), (65, 53, 52), (64, 21, 22), (65, 54, 53), (64, 22, 23), (65, 55, 54), (64, 23, 24), (65, 56, 55), (64, 24, 25), (65, 57, 56), (64, 25, 26), (65, 58, 57), (64, 26, 27), (65, 59, 58), (64, 27, 28), (65, 60, 59), (64, 28, 29), (65, 61, 60), (64, 29, 30), (65, 62, 61), (64, 30, 31), (65, 63, 62), (31, 0, 64), (65, 32, 63), (0, 32, 33, 1), (1, 33, 34, 2), (2, 34, 35, 3), (3, 35, 36, 4), (4, 36, 37, 5), (5, 37, 38, 6), (6, 38, 39, 7), (7, 39, 40, 8), (8, 40, 41, 9), (9, 41, 42, 10), (10, 42, 43, 11), (11, 43, 44, 12), (12, 44, 45, 13), (13, 45, 46, 14), (14, 46, 47, 15), (15, 47, 48, 16), (16, 48, 49, 17), (17, 49, 50, 18), (18, 50, 51, 19), (19, 51, 52, 20), (20, 52, 53, 21), (21, 53, 54, 22), (22, 54, 55, 23), (23, 55, 56, 24), (24, 56, 57, 25), (25, 57, 58, 26), (26, 58, 59, 27), (27, 59, 60, 28), (28, 60, 61, 29), (29, 61, 62, 30), (30, 62, 63, 31), (32, 0, 31, 63)])
me_cylinder_001.materials.append(mat_wheel)
me_cylinder_001.use_remesh_preserve_volume = False
me_cylinder_001.use_remesh_preserve_attributes = False
me_cylinder_001.use_mirror_vertex_groups = False
me_cylinder_001.update()
me_cube_004 = bpy.data.meshes.new('Cube.004')
me_cube_004.from_pydata([(3.1, 2.82, -0.7), (3.1, 2.6, -0.7), (2.1, 2.6, -0.7), (2.1, 2.82, -0.7), (3.1, 2.85, -0.3), (3.1, 2.6, -0.3), (2.1, 2.6, -0.3), (2.1, 2.85, -0.3)], [], [(0, 1, 2, 3), (4, 7, 6, 5), (0, 4, 5, 1), (1, 5, 6, 2), (2, 6, 7, 3), (4, 0, 3, 7)])
me_cube_004.materials.append(mat_underframe)
me_cube_004.use_remesh_preserve_volume = False
me_cube_004.use_remesh_preserve_attributes = False
me_cube_004.use_mirror_vertex_groups = False
me_cube_004.update()
me_cube_002 = bpy.data.meshes.new('Cube.002')
me_cube_002.from_pydata([(4.3, 2.6, -0.7), (4.3, 0.6, -0.7), (4.0, 0.6, -0.7), (4.0, 2.6, -0.7), (4.3, 2.6, 0.7), (4.3, 0.6, 0.7), (4.0, 0.6, 0.7), (4.0, 2.6, 0.7)], [], [(0, 1, 2, 3), (4, 7, 6, 5), (0, 4, 5, 1), (1, 5, 6, 2), (2, 6, 7, 3), (4, 0, 3, 7)])
me_cube_002.materials.append(mat_endcoachcolour)
me_cube_002.use_remesh_preserve_volume = False
me_cube_002.use_remesh_preserve_attributes = False
me_cube_002.use_mirror_vertex_groups = False
me_cube_002.update()
me_plane_012 = bpy.data.meshes.new('Plane.012')
me_plane_012.from_pydata([(0.9008, 0.8, 4.9), (0.9008, 0.8, 5.0), (0.8008, 0.2, 5.0), (0.8008, 0.2, 4.9)], [], [(3, 0, 1, 2)])
me_plane_012.polygons.foreach_set('use_smooth', [True] * 1)
me_plane_012.materials.append(mat_maincolour4)
me_plane_012.use_remesh_preserve_volume = False
me_plane_012.use_remesh_preserve_attributes = False
me_plane_012.use_mirror_vertex_groups = False
me_plane_012.update()
me_plane_008 = bpy.data.meshes.new('Plane.008')
me_plane_008.from_pydata([(0.9008, 0.8, 4.9), (0.9008, 0.8, 5.0), (0.8008, 0.2, 5.0), (0.8008, 0.2, 4.9)], [], [(3, 0, 1, 2)])
me_plane_008.polygons.foreach_set('use_smooth', [True] * 1)
me_plane_008.materials.append(mat_maincolour4)
me_plane_008.use_remesh_preserve_volume = False
me_plane_008.use_remesh_preserve_attributes = False
me_plane_008.use_mirror_vertex_groups = False
me_plane_008.update()
me_tube = bpy.data.meshes.new('Tube')
me_tube.from_pydata([(0.1911, -6.642, 0.6337), (0.2191, -6.677, 0.6337), (0.24, -6.716, 0.6337), (0.2528, -6.758, 0.6337), (0.2571, -6.802, 0.6337), (0.2528, -6.846, 0.6337), (0.24, -6.888, 0.6337), (0.2191, -6.927, 0.6337), (0.1911, -6.961, 0.6337), (0.1569, -6.99, 0.6337), (0.1179, -7.01, 0.6337), (0.07555, -7.023, 0.6337), (0.03154, -7.028, 0.6337), (-0.01247, -7.023, 0.6337), (-0.0548, -7.01, 0.6337), (-0.0938, -6.99, 0.6337), (-0.128, -6.961, 0.6337), (-0.156, -6.927, 0.6337), (-0.1769, -6.888, 0.6337), (-0.1897, -6.846, 0.6337), (-0.1941, -6.802, 0.6337), (-0.1897, -6.758, 0.6337), (-0.1769, -6.716, 0.6337), (-0.156, -6.677, 0.6337), (-0.128, -6.642, 0.6337), (-0.0938, -6.614, 0.6337), (-0.0548, -6.594, 0.6337), (-0.01247, -6.581, 0.6337), (0.03154, -6.576, 0.6337), (0.07555, -6.581, 0.6337), (0.1179, -6.594, 0.6337), (0.1569, -6.614, 0.6337), (0.1911, -6.642, 0.9528), (0.2191, -6.677, 0.9528), (0.24, -6.716, 0.9528), (0.2528, -6.758, 0.9528), (0.2571, -6.802, 0.9528), (0.2528, -6.846, 0.9528), (0.24, -6.888, 0.9528), (0.2191, -6.927, 0.9528), (0.1911, -6.961, 0.9528), (0.1569, -6.99, 0.9528), (0.1179, -7.01, 0.9528), (0.07555, -7.023, 0.9528), (0.03154, -7.028, 0.9528), (-0.01247, -7.023, 0.9528), (-0.0548, -7.01, 0.9528), (-0.0938, -6.99, 0.9528), (-0.128, -6.961, 0.9528), (-0.156, -6.927, 0.9528), (-0.1769, -6.888, 0.9528), (-0.1897, -6.846, 0.9528), (-0.1941, -6.802, 0.9528), (-0.1897, -6.758, 0.9528), (-0.1769, -6.716, 0.9528), (-0.156, -6.677, 0.9528), (-0.128, -6.642, 0.9528), (-0.0938, -6.614, 0.9528), (-0.0548, -6.594, 0.9528), (-0.01248, -6.581, 0.9528), (0.03154, -6.576, 0.9528), (0.07555, -6.581, 0.9528), (0.1179, -6.594, 0.9528), (0.1569, -6.614, 0.9528)], [], [(0, 32, 33, 1), (1, 33, 34, 2), (2, 34, 35, 3), (3, 35, 36, 4), (4, 36, 37, 5), (5, 37, 38, 6), (6, 38, 39, 7), (7, 39, 40, 8), (8, 40, 41, 9), (9, 41, 42, 10), (10, 42, 43, 11), (11, 43, 44, 12), (12, 44, 45, 13), (13, 45, 46, 14), (14, 46, 47, 15), (15, 47, 48, 16), (16, 48, 49, 17), (17, 49, 50, 18), (18, 50, 51, 19), (19, 51, 52, 20), (20, 52, 53, 21), (21, 53, 54, 22), (22, 54, 55, 23), (23, 55, 56, 24), (24, 56, 57, 25), (25, 57, 58, 26), (26, 58, 59, 27), (27, 59, 60, 28), (28, 60, 61, 29), (29, 61, 62, 30), (30, 62, 63, 31), (32, 0, 31, 63)])
me_tube.materials.append(mat_underframe)
me_tube.use_remesh_preserve_volume = False
me_tube.use_remesh_preserve_attributes = False
me_tube.use_mirror_vertex_groups = False
me_tube.update()
me_cube = bpy.data.meshes.new('Cube')
me_cube.from_pydata([(0.4137, 0.6522, 5.56), (0.4137, 0.3522, 5.56), (-0.3863, 0.3522, 5.56), (-0.3863, 0.6522, 5.56), (0.4137, 0.6522, 7.96), (0.4137, 0.3522, 7.96), (-0.3863, 0.3522, 7.96), (-0.3863, 0.6522, 7.96)], [], [(0, 1, 2, 3), (4, 7, 6, 5), (0, 4, 5, 1), (1, 5, 6, 2), (2, 6, 7, 3), (4, 0, 3, 7)])
me_cube.materials.append(mat_wheel)
me_cube.use_remesh_preserve_volume = False
me_cube.use_remesh_preserve_attributes = False
me_cube.use_mirror_vertex_groups = False
me_cube.update()
me_cylinder_003 = bpy.data.meshes.new('Cylinder.003')
me_cylinder_003.from_pydata([(-6.252, 0.2463, -0.7388), (-6.302, 0.3063, -0.7388), (-6.338, 0.3747, -0.7388), (-6.361, 0.449, -0.7388), (-6.368, 0.5263, -0.7388), (-6.361, 0.6035, -0.7388), (-6.338, 0.6778, -0.7388), (-6.302, 0.7462, -0.7388), (-6.252, 0.8063, -0.7388), (-6.192, 0.8555, -0.7388), (-6.124, 0.8921, -0.7388), (-6.05, 0.9146, -0.7388), (-5.972, 0.9222, -0.7388), (-5.895, 0.9146, -0.7388), (-5.821, 0.8921, -0.7388), (-5.752, 0.8555, -0.7388), (-5.692, 0.8063, -0.7388), (-5.643, 0.7462, -0.7388), (-5.606, 0.6778, -0.7388), (-5.584, 0.6035, -0.7388), (-5.576, 0.5263, -0.7388), (-5.584, 0.449, -0.7388), (-5.606, 0.3747, -0.7388), (-5.643, 0.3063, -0.7388), (-5.692, 0.2463, -0.7388), (-5.752, 0.197, -0.7388), (-5.821, 0.1604, -0.7388), (-5.895, 0.1379, -0.7388), (-5.972, 0.1303, -0.7388), (-6.05, 0.1379, -0.7388), (-6.124, 0.1604, -0.7388), (-6.192, 0.197, -0.7388), (-6.252, 0.2463, -0.7988), (-6.302, 0.3063, -0.7988), (-6.338, 0.3747, -0.7988), (-6.361, 0.449, -0.7988), (-6.368, 0.5263, -0.7988), (-6.361, 0.6035, -0.7988), (-6.338, 0.6778, -0.7988), (-6.302, 0.7462, -0.7988), (-6.252, 0.8063, -0.7988), (-6.192, 0.8555, -0.7988), (-6.124, 0.8921, -0.7988), (-6.05, 0.9146, -0.7988), (-5.972, 0.9222, -0.7988), (-5.895, 0.9146, -0.7988), (-5.821, 0.8921, -0.7988), (-5.752, 0.8555, -0.7988), (-5.692, 0.8063, -0.7988), (-5.643, 0.7462, -0.7988), (-5.606, 0.6778, -0.7988), (-5.584, 0.6035, -0.7988), (-5.576, 0.5263, -0.7988), (-5.584, 0.449, -0.7988), (-5.606, 0.3747, -0.7988), (-5.643, 0.3063, -0.7988), (-5.692, 0.2463, -0.7988), (-5.752, 0.197, -0.7988), (-5.821, 0.1604, -0.7988), (-5.895, 0.1379, -0.7988), (-5.972, 0.1303, -0.7988), (-6.05, 0.1379, -0.7988), (-6.124, 0.1604, -0.7988), (-6.192, 0.197, -0.7988), (-5.972, 0.5263, -0.7388), (-5.972, 0.5263, -0.7988)], [], [(64, 0, 1), (65, 33, 32), (64, 1, 2), (65, 34, 33), (64, 2, 3), (65, 35, 34), (64, 3, 4), (65, 36, 35), (64, 4, 5), (65, 37, 36), (64, 5, 6), (65, 38, 37), (64, 6, 7), (65, 39, 38), (64, 7, 8), (65, 40, 39), (64, 8, 9), (65, 41, 40), (64, 9, 10), (65, 42, 41), (64, 10, 11), (65, 43, 42), (64, 11, 12), (65, 44, 43), (64, 12, 13), (65, 45, 44), (64, 13, 14), (65, 46, 45), (64, 14, 15), (65, 47, 46), (64, 15, 16), (65, 48, 47), (64, 16, 17), (65, 49, 48), (64, 17, 18), (65, 50, 49), (64, 18, 19), (65, 51, 50), (64, 19, 20), (65, 52, 51), (64, 20, 21), (65, 53, 52), (64, 21, 22), (65, 54, 53), (64, 22, 23), (65, 55, 54), (64, 23, 24), (65, 56, 55), (64, 24, 25), (65, 57, 56), (64, 25, 26), (65, 58, 57), (64, 26, 27), (65, 59, 58), (64, 27, 28), (65, 60, 59), (64, 28, 29), (65, 61, 60), (64, 29, 30), (65, 62, 61), (64, 30, 31), (65, 63, 62), (31, 0, 64), (65, 32, 63), (0, 32, 33, 1), (1, 33, 34, 2), (2, 34, 35, 3), (3, 35, 36, 4), (4, 36, 37, 5), (5, 37, 38, 6), (6, 38, 39, 7), (7, 39, 40, 8), (8, 40, 41, 9), (9, 41, 42, 10), (10, 42, 43, 11), (11, 43, 44, 12), (12, 44, 45, 13), (13, 45, 46, 14), (14, 46, 47, 15), (15, 47, 48, 16), (16, 48, 49, 17), (17, 49, 50, 18), (18, 50, 51, 19), (19, 51, 52, 20), (20, 52, 53, 21), (21, 53, 54, 22), (22, 54, 55, 23), (23, 55, 56, 24), (24, 56, 57, 25), (25, 57, 58, 26), (26, 58, 59, 27), (27, 59, 60, 28), (28, 60, 61, 29), (29, 61, 62, 30), (30, 62, 63, 31), (32, 0, 31, 63)])
me_cylinder_003.materials.append(mat_wheel)
me_cylinder_003.use_remesh_preserve_volume = False
me_cylinder_003.use_remesh_preserve_attributes = False
me_cylinder_003.use_mirror_vertex_groups = False
me_cylinder_003.update()
me_cylinder = bpy.data.meshes.new('Cylinder')
me_cylinder.from_pydata([(-6.252, 0.2427, 0.8042), (-6.302, 0.3027, 0.8042), (-6.338, 0.3712, 0.8042), (-6.361, 0.4455, 0.8042), (-6.368, 0.5227, 0.8042), (-6.361, 0.6, 0.8042), (-6.338, 0.6742, 0.8042), (-6.302, 0.7427, 0.8042), (-6.252, 0.8027, 0.8042), (-6.192, 0.852, 0.8042), (-6.124, 0.8885, 0.8042), (-6.05, 0.9111, 0.8042), (-5.972, 0.9187, 0.8042), (-5.895, 0.9111, 0.8042), (-5.821, 0.8885, 0.8042), (-5.752, 0.852, 0.8042), (-5.692, 0.8027, 0.8042), (-5.643, 0.7427, 0.8042), (-5.606, 0.6742, 0.8042), (-5.584, 0.6, 0.8042), (-5.576, 0.5227, 0.8042), (-5.584, 0.4455, 0.8042), (-5.606, 0.3712, 0.8042), (-5.643, 0.3027, 0.8042), (-5.692, 0.2427, 0.8042), (-5.752, 0.1935, 0.8042), (-5.821, 0.1569, 0.8042), (-5.895, 0.1343, 0.8042), (-5.972, 0.1267, 0.8042), (-6.05, 0.1343, 0.8042), (-6.124, 0.1569, 0.8042), (-6.192, 0.1935, 0.8042), (-6.252, 0.2427, 0.7442), (-6.302, 0.3027, 0.7442), (-6.338, 0.3712, 0.7442), (-6.361, 0.4455, 0.7442), (-6.368, 0.5227, 0.7442), (-6.361, 0.6, 0.7442), (-6.338, 0.6742, 0.7442), (-6.302, 0.7427, 0.7442), (-6.252, 0.8027, 0.7442), (-6.192, 0.852, 0.7442), (-6.124, 0.8885, 0.7442), (-6.05, 0.9111, 0.7442), (-5.972, 0.9187, 0.7442), (-5.895, 0.9111, 0.7442), (-5.821, 0.8885, 0.7442), (-5.752, 0.852, 0.7442), (-5.692, 0.8027, 0.7442), (-5.643, 0.7427, 0.7442), (-5.606, 0.6742, 0.7442), (-5.584, 0.6, 0.7442), (-5.576, 0.5227, 0.7442), (-5.584, 0.4455, 0.7442), (-5.606, 0.3712, 0.7442), (-5.643, 0.3027, 0.7442), (-5.692, 0.2427, 0.7442), (-5.752, 0.1935, 0.7442), (-5.821, 0.1569, 0.7442), (-5.895, 0.1343, 0.7442), (-5.972, 0.1267, 0.7442), (-6.05, 0.1343, 0.7442), (-6.124, 0.1569, 0.7442), (-6.192, 0.1935, 0.7442), (-5.972, 0.5227, 0.8042), (-5.972, 0.5227, 0.7442)], [], [(64, 0, 1), (65, 33, 32), (64, 1, 2), (65, 34, 33), (64, 2, 3), (65, 35, 34), (64, 3, 4), (65, 36, 35), (64, 4, 5), (65, 37, 36), (64, 5, 6), (65, 38, 37), (64, 6, 7), (65, 39, 38), (64, 7, 8), (65, 40, 39), (64, 8, 9), (65, 41, 40), (64, 9, 10), (65, 42, 41), (64, 10, 11), (65, 43, 42), (64, 11, 12), (65, 44, 43), (64, 12, 13), (65, 45, 44), (64, 13, 14), (65, 46, 45), (64, 14, 15), (65, 47, 46), (64, 15, 16), (65, 48, 47), (64, 16, 17), (65, 49, 48), (64, 17, 18), (65, 50, 49), (64, 18, 19), (65, 51, 50), (64, 19, 20), (65, 52, 51), (64, 20, 21), (65, 53, 52), (64, 21, 22), (65, 54, 53), (64, 22, 23), (65, 55, 54), (64, 23, 24), (65, 56, 55), (64, 24, 25), (65, 57, 56), (64, 25, 26), (65, 58, 57), (64, 26, 27), (65, 59, 58), (64, 27, 28), (65, 60, 59), (64, 28, 29), (65, 61, 60), (64, 29, 30), (65, 62, 61), (64, 30, 31), (65, 63, 62), (31, 0, 64), (65, 32, 63), (0, 32, 33, 1), (1, 33, 34, 2), (2, 34, 35, 3), (3, 35, 36, 4), (4, 36, 37, 5), (5, 37, 38, 6), (6, 38, 39, 7), (7, 39, 40, 8), (8, 40, 41, 9), (9, 41, 42, 10), (10, 42, 43, 11), (11, 43, 44, 12), (12, 44, 45, 13), (13, 45, 46, 14), (14, 46, 47, 15), (15, 47, 48, 16), (16, 48, 49, 17), (17, 49, 50, 18), (18, 50, 51, 19), (19, 51, 52, 20), (20, 52, 53, 21), (21, 53, 54, 22), (22, 54, 55, 23), (23, 55, 56, 24), (24, 56, 57, 25), (25, 57, 58, 26), (26, 58, 59, 27), (27, 59, 60, 28), (28, 60, 61, 29), (29, 61, 62, 30), (30, 62, 63, 31), (32, 0, 31, 63)])
me_cylinder.materials.append(mat_wheel)
me_cylinder.use_remesh_preserve_volume = False
me_cylinder.use_remesh_preserve_attributes = False
me_cylinder.use_mirror_vertex_groups = False
me_cylinder.update()
me_plane_045 = bpy.data.meshes.new('Plane.045')
me_plane_045.from_pydata([(0.9008, 0.8, 3.9), (0.9008, 0.8, 4.0), (0.8008, 0.2, 4.0), (0.8008, 0.2, 3.9)], [], [(3, 0, 1, 2)])
me_plane_045.polygons.foreach_set('use_smooth', [True] * 1)
me_plane_045.materials.append(mat_maincolour4)
me_plane_045.use_remesh_preserve_volume = False
me_plane_045.use_remesh_preserve_attributes = False
me_plane_045.use_mirror_vertex_groups = False
me_plane_045.update()
me_plane_036 = bpy.data.meshes.new('Plane.036')
me_plane_036.from_pydata([(0.9008, 0.8, -1.1), (0.9008, 0.8, -1.0), (0.8008, 0.2, -1.0), (0.8008, 0.2, -1.1)], [], [(3, 0, 1, 2)])
me_plane_036.polygons.foreach_set('use_smooth', [True] * 1)
me_plane_036.materials.append(mat_maincolour4)
me_plane_036.use_remesh_preserve_volume = False
me_plane_036.use_remesh_preserve_attributes = False
me_plane_036.use_mirror_vertex_groups = False
me_plane_036.update()
me_plane_035 = bpy.data.meshes.new('Plane.035')
me_plane_035.from_pydata([(0.9008, 0.8, 0.9), (0.9008, 0.8, 1.0), (0.8008, 0.2, 1.0), (0.8008, 0.2, 0.9)], [], [(3, 0, 1, 2)])
me_plane_035.polygons.foreach_set('use_smooth', [True] * 1)
me_plane_035.materials.append(mat_maincolour4)
me_plane_035.use_remesh_preserve_volume = False
me_plane_035.use_remesh_preserve_attributes = False
me_plane_035.use_mirror_vertex_groups = False
me_plane_035.update()
me_plane_034 = bpy.data.meshes.new('Plane.034')
me_plane_034.from_pydata([(0.9008, 0.8, -0.1), (0.9008, 0.8, -3.463e-27), (0.8008, 0.2, -3.463e-27), (0.8008, 0.2, -0.1)], [], [(3, 0, 1, 2)])
me_plane_034.polygons.foreach_set('use_smooth', [True] * 1)
me_plane_034.materials.append(mat_maincolour4)
me_plane_034.use_remesh_preserve_volume = False
me_plane_034.use_remesh_preserve_attributes = False
me_plane_034.use_mirror_vertex_groups = False
me_plane_034.update()
me_plane_033 = bpy.data.meshes.new('Plane.033')
me_plane_033.from_pydata([(0.9008, 0.8, 1.9), (0.9008, 0.8, 2.0), (0.8008, 0.2, 2.0), (0.8008, 0.2, 1.9)], [], [(3, 0, 1, 2)])
me_plane_033.polygons.foreach_set('use_smooth', [True] * 1)
me_plane_033.materials.append(mat_maincolour4)
me_plane_033.use_remesh_preserve_volume = False
me_plane_033.use_remesh_preserve_attributes = False
me_plane_033.use_mirror_vertex_groups = False
me_plane_033.update()
me_plane_032 = bpy.data.meshes.new('Plane.032')
me_plane_032.from_pydata([(0.9008, 0.8, 2.9), (0.9008, 0.8, 3.0), (0.8008, 0.2, 3.0), (0.8008, 0.2, 2.9)], [], [(3, 0, 1, 2)])
me_plane_032.polygons.foreach_set('use_smooth', [True] * 1)
me_plane_032.materials.append(mat_maincolour4)
me_plane_032.use_remesh_preserve_volume = False
me_plane_032.use_remesh_preserve_attributes = False
me_plane_032.use_mirror_vertex_groups = False
me_plane_032.update()
me_plane_026 = bpy.data.meshes.new('Plane.026')
me_plane_026.from_pydata([(0.9008, 0.8, 2.9), (0.9008, 0.8, 3.0), (0.8008, 0.2, 3.0), (0.8008, 0.2, 2.9)], [], [(3, 0, 1, 2)])
me_plane_026.polygons.foreach_set('use_smooth', [True] * 1)
me_plane_026.materials.append(mat_maincolour4)
me_plane_026.use_remesh_preserve_volume = False
me_plane_026.use_remesh_preserve_attributes = False
me_plane_026.use_mirror_vertex_groups = False
me_plane_026.update()
me_plane_025 = bpy.data.meshes.new('Plane.025')
me_plane_025.from_pydata([(0.9008, 0.8, 1.9), (0.9008, 0.8, 2.0), (0.8008, 0.2, 2.0), (0.8008, 0.2, 1.9)], [], [(3, 0, 1, 2)])
me_plane_025.polygons.foreach_set('use_smooth', [True] * 1)
me_plane_025.materials.append(mat_maincolour4)
me_plane_025.use_remesh_preserve_volume = False
me_plane_025.use_remesh_preserve_attributes = False
me_plane_025.use_mirror_vertex_groups = False
me_plane_025.update()
me_plane_024 = bpy.data.meshes.new('Plane.024')
me_plane_024.from_pydata([(0.9008, 0.8, -0.1), (0.9008, 0.8, -3.463e-27), (0.8008, 0.2, -3.463e-27), (0.8008, 0.2, -0.1)], [], [(3, 0, 1, 2)])
me_plane_024.polygons.foreach_set('use_smooth', [True] * 1)
me_plane_024.materials.append(mat_maincolour4)
me_plane_024.use_remesh_preserve_volume = False
me_plane_024.use_remesh_preserve_attributes = False
me_plane_024.use_mirror_vertex_groups = False
me_plane_024.update()
me_plane_023 = bpy.data.meshes.new('Plane.023')
me_plane_023.from_pydata([(0.9008, 0.8, 0.9), (0.9008, 0.8, 1.0), (0.8008, 0.2, 1.0), (0.8008, 0.2, 0.9)], [], [(3, 0, 1, 2)])
me_plane_023.polygons.foreach_set('use_smooth', [True] * 1)
me_plane_023.materials.append(mat_maincolour4)
me_plane_023.use_remesh_preserve_volume = False
me_plane_023.use_remesh_preserve_attributes = False
me_plane_023.use_mirror_vertex_groups = False
me_plane_023.update()
me_plane_022 = bpy.data.meshes.new('Plane.022')
me_plane_022.from_pydata([(0.9008, 0.8, -1.1), (0.9008, 0.8, -1.0), (0.8008, 0.2, -1.0), (0.8008, 0.2, -1.1)], [], [(3, 0, 1, 2)])
me_plane_022.polygons.foreach_set('use_smooth', [True] * 1)
me_plane_022.materials.append(mat_maincolour4)
me_plane_022.use_remesh_preserve_volume = False
me_plane_022.use_remesh_preserve_attributes = False
me_plane_022.use_mirror_vertex_groups = False
me_plane_022.update()
me_plane_020 = bpy.data.meshes.new('Plane.020')
me_plane_020.from_pydata([(0.9, 0.8, -4.0), (-0.9, 0.8, -4.0), (-0.9, 0.8, -1.5), (0.9, 0.8, -1.5), (0.9, 0.8, 5.5), (-0.9, 0.8, 5.5), (-0.8, 0.2, 5.5), (0.8, 0.2, 5.5), (0.8, 0.2, -1.5), (-0.8, 0.2, -1.5), (0.9, 0.8, 8.0), (-0.9, 0.8, 8.0)], [], [(0, 3, 2, 1), (5, 6, 7, 4), (3, 8, 9, 2), (8, 7, 6, 9), (4, 10, 11, 5)])
me_plane_020.polygons.foreach_set('use_smooth', [True] * 5)
me_plane_020.materials.append(mat_underframe)
me_plane_020.use_remesh_preserve_volume = False
me_plane_020.use_remesh_preserve_attributes = False
me_plane_020.use_mirror_vertex_groups = False
me_plane_020.update()
me_plane_004 = bpy.data.meshes.new('Plane.004')
me_plane_004.from_pydata([(0.97, 2.4, 5.5), (-0.935, 2.55, 5.5), (-0.935, 2.55, -4.0), (0.935, 2.55, -4.0), (-0.8, 0.2, 5.5), (0.8, 0.2, 5.5), (0.8, 0.2, -1.5), (-0.8, 0.2, -1.5), (-0.9, 0.8, -4.0), (-0.9, 0.8, -1.5), (0.9, 0.8, -1.5), (0.95, 1.05, 5.5), (0.95, 1.05, -1.5), (0.95, 1.05, -4.0), (-0.95, 1.05, 5.5), (-0.95, 1.05, -1.5), (0.6, 2.8, 5.5), (0.9, 2.7, 0.0), (0.9, 2.7, 5.5), (0.935, 2.55, 5.5), (1.0, 2.2, -4.0), (0.97, 2.4, -4.0), (1.0, 1.5, 5.5), (-1.0, 1.3, -4.0), (1.0, 1.5, -4.0), (-0.95, 1.05, -4.0), (-1.0, 1.5, 5.5), (1.0, 1.3, -4.0), (0.9, 0.8, -4.0), (-1.0, 1.5, -4.0), (-1.0, 2.2, -4.0), (-0.97, 2.4, -4.0), (-0.9, 2.7, 0.0), (0.6, 2.8, 0.0), (-0.6, 2.8, 0.0), (1.0, 1.3, 5.5), (-1.0, 1.3, 5.5), (1.0, 2.2, 5.5), (-1.0, 2.2, 5.5), (-0.9, 2.7, 5.5), (-0.9, 0.8, 5.5), (0.9, 0.8, 5.5), (-0.97, 2.4, 5.5), (-0.75, 1.05, 8.5), (-0.8, 0.8, 8.6), (0.75, 1.05, 8.5), (0.8, 0.8, 8.6), (0.7, 1.3, 8.4), (0.7, 1.5, 8.2), (-0.7, 1.5, 8.2), (-0.7, 1.3, 8.4), (-0.8, 2.2, 7.2), (0.895, 2.55, 6.3), (0.87, 2.4, 6.6), (0.8, 2.7, 6.0), (-0.8, 2.7, 6.0), (-0.895, 2.55, 6.0), (-0.87, 2.4, 6.6), (0.8, 2.2, 7.2), (-0.6, 2.8, 5.5), (-0.65, 1.05, 8.7), (-0.7, 0.8, 8.8), (0.65, 1.05, 8.7), (0.7, 0.8, 8.8), (0.6, 1.3, 8.6), (0.6, 1.5, 8.4), (-0.6, 1.5, 8.4), (-0.6, 1.3, 8.6), (-0.7, 2.2, 7.4), (0.795, 2.55, 6.6), (0.77, 2.4, 7.0), (-0.77, 2.4, 7.0), (0.7, 2.2, 7.4), (-0.795, 2.55, 6.6), (-0.9, 0.8, 8.0), (0.9, 0.8, 8.0), (0.95, 1.05, 6.55), (-0.95, 1.05, 6.55), (-0.2167, 1.05, 8.9), (0.2167, 1.05, 8.9), (-0.2333, 0.8, 9.0), (0.2333, 0.8, 9.0), (0.2, 1.3, 8.8), (-0.2, 1.3, 8.8), (-0.835, 2.3, 6.95), (0.835, 2.3, 6.95), (-0.4333, 1.05, 8.85), (0.4333, 1.05, 8.85), (-0.4667, 0.8, 8.95), (0.4667, 0.8, 8.95), (0.4, 1.3, 8.75), (-0.4, 1.3, 8.75), (-0.8, 2.7, 6.6), (-0.6, 2.8, 6.1), (0.6, 2.8, 6.1), (0.8, 2.7, 6.6), (-0.7, 2.4, 7.3), (0.7, 2.4, 7.3), (-0.6, 2.2, 7.6), (0.6, 2.2, 7.6), (-0.4, 2.0, 7.9), (0.4, 2.0, 7.9), (-0.1, 1.9, 8.05), (0.1, 1.9, 8.05), (0.36, 1.5, 8.56), (0.17, 1.5, 8.62), (-0.17, 1.5, 8.62), (-0.36, 1.5, 8.56), (-0.48, 2.7, 6.81), (-0.16, 2.7, 6.91), (0.16, 2.7, 6.91), (0.48, 2.7, 6.81), (-0.2667, 2.8, 6.6), (0.2667, 2.8, 6.6), (-0.44, 2.65, 6.975), (0.44, 2.65, 6.975), (0.94, 1.3, 6.95), (-0.94, 1.3, 6.95), (-0.94, 1.5, 6.85), (0.94, 1.5, 6.85), (-0.6, 2.8, -4.0), (0.6, 2.8, -4.0), (-0.9, 2.7, -4.0), (0.9, 2.7, -4.0), (0.9, 2.7, -3.7), (-0.9, 2.7, -3.7), (0.6, 2.8, -3.7), (-0.6, 2.8, -3.7)], [(40, 41)], [(42, 1, 2, 31), (19, 0, 21, 3), (41, 5, 6, 10), (9, 7, 4, 40), (10, 28, 13, 12), (41, 10, 12, 11), (9, 15, 25, 8), (40, 14, 15, 9), (32, 39, 59, 34), (34, 59, 16, 33), (18, 17, 33, 16), (3, 17, 18, 19), (39, 32, 2, 1), (42, 31, 30, 38), (21, 0, 37, 20), (29, 26, 38, 30), (22, 24, 20, 37), (23, 36, 26, 29), (35, 27, 24, 22), (13, 27, 35, 11), (36, 23, 25, 14), (24, 27, 23, 29), (29, 30, 20, 24), (30, 31, 21, 20), (32, 34, 33, 17), (27, 13, 25, 23), (28, 8, 25, 13), (0, 19, 52, 53), (18, 16, 54), (59, 39, 55), (42, 57, 56, 1), (43, 44, 61, 60), (46, 45, 62, 63), (47, 48, 65, 64), (49, 50, 67, 66), (51, 49, 66, 68), (45, 47, 64, 62), (53, 52, 69, 70), (50, 43, 60, 67), (48, 58, 72, 65), (57, 71, 73, 56), (55, 56, 73), (52, 54, 69), (1, 55, 39), (1, 56, 55), (18, 54, 19), (19, 54, 52), (40, 74, 77, 14), (11, 76, 75, 41), (76, 11, 35), (14, 77, 36), (80, 81, 79, 78), (78, 79, 82, 83), (84, 42, 38), (51, 84, 38), (84, 57, 42), (37, 0, 85), (85, 0, 53), (85, 58, 37), (84, 68, 71), (57, 84, 71), (84, 51, 68), (85, 70, 72), (58, 85, 72), (85, 53, 70), (61, 88, 86, 60), (88, 80, 78, 86), (81, 89, 87, 79), (89, 63, 62, 87), (60, 86, 91, 67), (86, 78, 83, 91), (79, 87, 90, 82), (87, 62, 64, 90), (59, 55, 92, 93), (16, 59, 93, 94), (54, 16, 94, 95), (54, 95, 69), (69, 95, 97, 70), (70, 97, 99, 72), (72, 99, 101, 65), (68, 66, 100, 98), (68, 98, 96, 71), (71, 96, 92, 73), (55, 73, 92), (66, 107, 102, 100), (102, 107, 106), (102, 106, 105, 103), (103, 105, 104), (101, 103, 104, 65), (66, 67, 91, 107), (83, 106, 107, 91), (82, 105, 106, 83), (82, 90, 104, 105), (64, 65, 104, 90), (93, 112, 113, 94), (94, 113, 95), (92, 112, 93), (92, 108, 112), (108, 109, 112), (109, 110, 113, 112), (110, 111, 113), (95, 113, 111), (100, 101, 110, 109), (95, 111, 97), (100, 102, 103, 101), (108, 92, 96), (108, 114, 109), (114, 100, 109), (100, 114, 98), (101, 115, 110), (115, 111, 110), (115, 101, 99), (96, 98, 114), (96, 114, 108), (115, 99, 97), (115, 97, 111), (22, 119, 116, 35), (119, 48, 47, 116), (36, 117, 118, 26), (117, 50, 49, 118), (26, 118, 38), (119, 22, 37), (35, 116, 76), (117, 36, 77), (45, 116, 47), (43, 50, 117), (75, 76, 116), (74, 117, 77), (43, 117, 74, 44), (45, 46, 75, 116), (58, 48, 119), (58, 119, 37), (118, 49, 51), (118, 51, 38), (3, 21, 31, 2), (122, 120, 121, 123), (125, 127, 126, 124), (121, 123, 124, 126), (120, 121, 126, 127), (120, 127, 125, 122), (3, 17, 124, 123), (2, 122, 125, 32), (2, 3, 123, 122), (17, 32, 125, 124)])
me_plane_004.polygons.foreach_set('use_smooth', [1, 1, 1, 1, 1, 1, 1, 1, 1, 1, 1, 1, 1, 1, 1, 1, 1, 1, 1, 1, 1, 1, 1, 1, 1, 1, 1, 1, 1, 1, 1, 1, 1, 1, 1, 1, 1, 1, 1, 1, 1, 1, 1, 1, 1, 1, 1, 1, 1, 1, 1, 1, 1, 1, 1, 1, 1, 1, 1, 1, 1, 1, 1, 1, 1, 1, 1, 1, 1, 1, 1, 1, 1, 1, 1, 1, 1, 1, 1, 1, 1, 1, 1, 1, 1, 1, 1, 1, 1, 1, 1, 1, 1, 1, 1, 1, 1, 1, 1, 1, 1, 1, 1, 0, 1, 0, 1, 1, 0, 1, 1, 0, 0, 0, 0, 0, 1, 1, 1, 1, 1, 1, 1, 1, 1, 1, 1, 1, 1, 1, 1, 1, 1, 1, 1, 1, 1, 1, 1, 1, 1, 1, 1, 1])
me_plane_004.polygons.foreach_set('material_index', [2, 2, 1, 1, 3, 3, 3, 3, 4, 4, 4, 4, 4, 2, 2, 2, 2, 2, 2, 2, 2, 0, 0, 0, 0, 0, 0, 2, 4, 4, 2, 2, 2, 6, 6, 3, 2, 3, 2, 3, 3, 3, 3, 4, 3, 4, 3, 3, 3, 2, 2, 2, 2, 2, 2, 2, 2, 2, 2, 3, 3, 3, 3, 3, 3, 2, 2, 2, 2, 2, 2, 2, 2, 4, 4, 4, 3, 3, 3, 3, 3, 3, 3, 3, 3, 3, 3, 3, 3, 6, 6, 3, 6, 6, 4, 4, 4, 4, 4, 4, 4, 4, 5, 4, 4, 4, 4, 5, 4, 5, 4, 4, 4, 4, 4, 4, 2, 2, 2, 2, 2, 2, 2, 2, 2, 2, 2, 2, 2, 2, 2, 2, 2, 2, 0, 0, 0, 4, 4, 4, 4, 4, 0, 0])
me_plane_004.materials.append(mat_endcoachcolour)
me_plane_004.materials.append(mat_underframe)
me_plane_004.materials.append(mat_maincolour3)
me_plane_004.materials.append(mat_maincolour1)
me_plane_004.materials.append(mat_roofcolour)
me_plane_004.materials.append(mat_interior)
me_plane_004.materials.append(mat_endcoachcolour)
me_plane_004.use_remesh_preserve_volume = False
me_plane_004.use_remesh_preserve_attributes = False
me_plane_004.use_mirror_vertex_groups = False
me_plane_004.update()
me_plane_001 = bpy.data.meshes.new('Plane.001')
me_plane_001.from_pydata([(0.9008, 0.8, 3.9), (0.9008, 0.8, 4.0), (0.8008, 0.2, 4.0), (0.8008, 0.2, 3.9)], [], [(3, 0, 1, 2)])
me_plane_001.polygons.foreach_set('use_smooth', [True] * 1)
me_plane_001.materials.append(mat_maincolour4)
me_plane_001.use_remesh_preserve_volume = False
me_plane_001.use_remesh_preserve_attributes = False
me_plane_001.use_mirror_vertex_groups = False
me_plane_001.update()
me_cylinder_011 = bpy.data.meshes.new('Cylinder.011')
me_cylinder_011.from_pydata([(1.748, 0.2427, 0.8042), (1.698, 0.3027, 0.8042), (1.662, 0.3712, 0.8042), (1.639, 0.4455, 0.8042), (1.632, 0.5227, 0.8042), (1.639, 0.6, 0.8042), (1.662, 0.6742, 0.8042), (1.698, 0.7427, 0.8042), (1.748, 0.8027, 0.8042), (1.808, 0.852, 0.8042), (1.876, 0.8885, 0.8042), (1.95, 0.9111, 0.8042), (2.028, 0.9187, 0.8042), (2.105, 0.9111, 0.8042), (2.179, 0.8885, 0.8042), (2.248, 0.852, 0.8042), (2.308, 0.8027, 0.8042), (2.357, 0.7427, 0.8042), (2.394, 0.6742, 0.8042), (2.416, 0.6, 0.8042), (2.424, 0.5227, 0.8042), (2.416, 0.4455, 0.8042), (2.394, 0.3712, 0.8042), (2.357, 0.3027, 0.8042), (2.308, 0.2427, 0.8042), (2.248, 0.1935, 0.8042), (2.179, 0.1569, 0.8042), (2.105, 0.1343, 0.8042), (2.028, 0.1267, 0.8042), (1.95, 0.1343, 0.8042), (1.876, 0.1569, 0.8042), (1.808, 0.1935, 0.8042), (1.748, 0.2427, 0.7442), (1.698, 0.3027, 0.7442), (1.662, 0.3712, 0.7442), (1.639, 0.4455, 0.7442), (1.632, 0.5227, 0.7442), (1.639, 0.6, 0.7442), (1.662, 0.6742, 0.7442), (1.698, 0.7427, 0.7442), (1.748, 0.8027, 0.7442), (1.808, 0.852, 0.7442), (1.876, 0.8885, 0.7442), (1.95, 0.9111, 0.7442), (2.028, 0.9187, 0.7442), (2.105, 0.9111, 0.7442), (2.179, 0.8885, 0.7442), (2.248, 0.852, 0.7442), (2.308, 0.8027, 0.7442), (2.357, 0.7427, 0.7442), (2.394, 0.6742, 0.7442), (2.416, 0.6, 0.7442), (2.424, 0.5227, 0.7442), (2.416, 0.4455, 0.7442), (2.394, 0.3712, 0.7442), (2.357, 0.3027, 0.7442), (2.308, 0.2427, 0.7442), (2.248, 0.1935, 0.7442), (2.179, 0.1569, 0.7442), (2.105, 0.1343, 0.7442), (2.028, 0.1267, 0.7442), (1.95, 0.1343, 0.7442), (1.876, 0.1569, 0.7442), (1.808, 0.1935, 0.7442), (2.028, 0.5227, 0.8042), (2.028, 0.5227, 0.7442)], [], [(64, 0, 1), (65, 33, 32), (64, 1, 2), (65, 34, 33), (64, 2, 3), (65, 35, 34), (64, 3, 4), (65, 36, 35), (64, 4, 5), (65, 37, 36), (64, 5, 6), (65, 38, 37), (64, 6, 7), (65, 39, 38), (64, 7, 8), (65, 40, 39), (64, 8, 9), (65, 41, 40), (64, 9, 10), (65, 42, 41), (64, 10, 11), (65, 43, 42), (64, 11, 12), (65, 44, 43), (64, 12, 13), (65, 45, 44), (64, 13, 14), (65, 46, 45), (64, 14, 15), (65, 47, 46), (64, 15, 16), (65, 48, 47), (64, 16, 17), (65, 49, 48), (64, 17, 18), (65, 50, 49), (64, 18, 19), (65, 51, 50), (64, 19, 20), (65, 52, 51), (64, 20, 21), (65, 53, 52), (64, 21, 22), (65, 54, 53), (64, 22, 23), (65, 55, 54), (64, 23, 24), (65, 56, 55), (64, 24, 25), (65, 57, 56), (64, 25, 26), (65, 58, 57), (64, 26, 27), (65, 59, 58), (64, 27, 28), (65, 60, 59), (64, 28, 29), (65, 61, 60), (64, 29, 30), (65, 62, 61), (64, 30, 31), (65, 63, 62), (31, 0, 64), (65, 32, 63), (0, 32, 33, 1), (1, 33, 34, 2), (2, 34, 35, 3), (3, 35, 36, 4), (4, 36, 37, 5), (5, 37, 38, 6), (6, 38, 39, 7), (7, 39, 40, 8), (8, 40, 41, 9), (9, 41, 42, 10), (10, 42, 43, 11), (11, 43, 44, 12), (12, 44, 45, 13), (13, 45, 46, 14), (14, 46, 47, 15), (15, 47, 48, 16), (16, 48, 49, 17), (17, 49, 50, 18), (18, 50, 51, 19), (19, 51, 52, 20), (20, 52, 53, 21), (21, 53, 54, 22), (22, 54, 55, 23), (23, 55, 56, 24), (24, 56, 57, 25), (25, 57, 58, 26), (26, 58, 59, 27), (27, 59, 60, 28), (28, 60, 61, 29), (29, 61, 62, 30), (30, 62, 63, 31), (32, 0, 31, 63)])
me_cylinder_011.materials.append(mat_wheel)
me_cylinder_011.use_remesh_preserve_volume = False
me_cylinder_011.use_remesh_preserve_attributes = False
me_cylinder_011.use_mirror_vertex_groups = False
me_cylinder_011.update()
me_cylinder_010 = bpy.data.meshes.new('Cylinder.010')
me_cylinder_010.from_pydata([(1.748, 0.2463, -0.7388), (1.698, 0.3063, -0.7388), (1.662, 0.3747, -0.7388), (1.639, 0.449, -0.7388), (1.632, 0.5263, -0.7388), (1.639, 0.6035, -0.7388), (1.662, 0.6778, -0.7388), (1.698, 0.7462, -0.7388), (1.748, 0.8063, -0.7388), (1.808, 0.8555, -0.7388), (1.876, 0.8921, -0.7388), (1.95, 0.9146, -0.7388), (2.028, 0.9222, -0.7388), (2.105, 0.9146, -0.7388), (2.179, 0.8921, -0.7388), (2.248, 0.8555, -0.7388), (2.308, 0.8063, -0.7388), (2.357, 0.7462, -0.7388), (2.394, 0.6778, -0.7388), (2.416, 0.6035, -0.7388), (2.424, 0.5263, -0.7388), (2.416, 0.449, -0.7388), (2.394, 0.3747, -0.7388), (2.357, 0.3063, -0.7388), (2.308, 0.2463, -0.7388), (2.248, 0.197, -0.7388), (2.179, 0.1604, -0.7388), (2.105, 0.1379, -0.7388), (2.028, 0.1303, -0.7388), (1.95, 0.1379, -0.7388), (1.876, 0.1604, -0.7388), (1.808, 0.197, -0.7388), (1.748, 0.2463, -0.7988), (1.698, 0.3063, -0.7988), (1.662, 0.3747, -0.7988), (1.639, 0.449, -0.7988), (1.632, 0.5263, -0.7988), (1.639, 0.6035, -0.7988), (1.662, 0.6778, -0.7988), (1.698, 0.7462, -0.7988), (1.748, 0.8063, -0.7988), (1.808, 0.8555, -0.7988), (1.876, 0.8921, -0.7988), (1.95, 0.9146, -0.7988), (2.028, 0.9222, -0.7988), (2.105, 0.9146, -0.7988), (2.179, 0.8921, -0.7988), (2.248, 0.8555, -0.7988), (2.308, 0.8063, -0.7988), (2.357, 0.7462, -0.7988), (2.394, 0.6778, -0.7988), (2.416, 0.6035, -0.7988), (2.424, 0.5263, -0.7988), (2.416, 0.449, -0.7988), (2.394, 0.3747, -0.7988), (2.357, 0.3063, -0.7988), (2.308, 0.2463, -0.7988), (2.248, 0.197, -0.7988), (2.179, 0.1604, -0.7988), (2.105, 0.1379, -0.7988), (2.028, 0.1303, -0.7988), (1.95, 0.1379, -0.7988), (1.876, 0.1604, -0.7988), (1.808, 0.197, -0.7988), (2.028, 0.5263, -0.7388), (2.028, 0.5263, -0.7988)], [], [(64, 0, 1), (65, 33, 32), (64, 1, 2), (65, 34, 33), (64, 2, 3), (65, 35, 34), (64, 3, 4), (65, 36, 35), (64, 4, 5), (65, 37, 36), (64, 5, 6), (65, 38, 37), (64, 6, 7), (65, 39, 38), (64, 7, 8), (65, 40, 39), (64, 8, 9), (65, 41, 40), (64, 9, 10), (65, 42, 41), (64, 10, 11), (65, 43, 42), (64, 11, 12), (65, 44, 43), (64, 12, 13), (65, 45, 44), (64, 13, 14), (65, 46, 45), (64, 14, 15), (65, 47, 46), (64, 15, 16), (65, 48, 47), (64, 16, 17), (65, 49, 48), (64, 17, 18), (65, 50, 49), (64, 18, 19), (65, 51, 50), (64, 19, 20), (65, 52, 51), (64, 20, 21), (65, 53, 52), (64, 21, 22), (65, 54, 53), (64, 22, 23), (65, 55, 54), (64, 23, 24), (65, 56, 55), (64, 24, 25), (65, 57, 56), (64, 25, 26), (65, 58, 57), (64, 26, 27), (65, 59, 58), (64, 27, 28), (65, 60, 59), (64, 28, 29), (65, 61, 60), (64, 29, 30), (65, 62, 61), (64, 30, 31), (65, 63, 62), (31, 0, 64), (65, 32, 63), (0, 32, 33, 1), (1, 33, 34, 2), (2, 34, 35, 3), (3, 35, 36, 4), (4, 36, 37, 5), (5, 37, 38, 6), (6, 38, 39, 7), (7, 39, 40, 8), (8, 40, 41, 9), (9, 41, 42, 10), (10, 42, 43, 11), (11, 43, 44, 12), (12, 44, 45, 13), (13, 45, 46, 14), (14, 46, 47, 15), (15, 47, 48, 16), (16, 48, 49, 17), (17, 49, 50, 18), (18, 50, 51, 19), (19, 51, 52, 20), (20, 52, 53, 21), (21, 53, 54, 22), (22, 54, 55, 23), (23, 55, 56, 24), (24, 56, 57, 25), (25, 57, 58, 26), (26, 58, 59, 27), (27, 59, 60, 28), (28, 60, 61, 29), (29, 61, 62, 30), (30, 62, 63, 31), (32, 0, 31, 63)])
me_cylinder_010.materials.append(mat_wheel)
me_cylinder_010.use_remesh_preserve_volume = False
me_cylinder_010.use_remesh_preserve_attributes = False
me_cylinder_010.use_mirror_vertex_groups = False
me_cylinder_010.update()
me_cube_044 = bpy.data.meshes.new('Cube.044')
me_cube_044.from_pydata([(0.4137, 0.6522, -3.94), (0.4137, 0.3522, -3.94), (-0.3863, 0.3522, -3.94), (-0.3863, 0.6522, -3.94), (0.4137, 0.6522, -1.64), (0.4137, 0.3522, -1.64), (-0.3863, 0.3522, -1.64), (-0.3863, 0.6522, -1.64)], [], [(0, 1, 2, 3), (4, 7, 6, 5), (0, 4, 5, 1), (1, 5, 6, 2), (2, 6, 7, 3), (4, 0, 3, 7)])
me_cube_044.materials.append(mat_wheel)
me_cube_044.use_remesh_preserve_volume = False
me_cube_044.use_remesh_preserve_attributes = False
me_cube_044.use_mirror_vertex_groups = False
me_cube_044.update()
me_tube_001 = bpy.data.meshes.new('Tube.001')
me_tube_001.from_pydata([(0.191, 2.958, 0.6337), (0.2191, 2.923, 0.6337), (0.24, 2.884, 0.6337), (0.2528, 2.842, 0.6337), (0.2571, 2.798, 0.6337), (0.2528, 2.754, 0.6337), (0.24, 2.712, 0.6337), (0.2191, 2.673, 0.6337), (0.191, 2.639, 0.6337), (0.1569, 2.61, 0.6337), (0.1179, 2.59, 0.6337), (0.07554, 2.577, 0.6337), (0.03152, 2.572, 0.6337), (-0.01249, 2.577, 0.6337), (-0.05481, 2.59, 0.6337), (-0.09381, 2.61, 0.6337), (-0.128, 2.639, 0.6337), (-0.1561, 2.673, 0.6337), (-0.1769, 2.712, 0.6337), (-0.1897, 2.754, 0.6337), (-0.1941, 2.798, 0.6337), (-0.1897, 2.842, 0.6337), (-0.1769, 2.884, 0.6337), (-0.1561, 2.923, 0.6337), (-0.128, 2.958, 0.6337), (-0.09381, 2.986, 0.6337), (-0.05481, 3.006, 0.6337), (-0.01249, 3.019, 0.6337), (0.03153, 3.024, 0.6337), (0.07554, 3.019, 0.6337), (0.1179, 3.006, 0.6337), (0.1569, 2.986, 0.6337), (0.191, 2.958, 0.9528), (0.2191, 2.923, 0.9528), (0.24, 2.884, 0.9528), (0.2528, 2.842, 0.9528), (0.2571, 2.798, 0.9528), (0.2528, 2.754, 0.9528), (0.24, 2.712, 0.9528), (0.2191, 2.673, 0.9528), (0.191, 2.639, 0.9528), (0.1569, 2.61, 0.9528), (0.1179, 2.59, 0.9528), (0.07554, 2.577, 0.9528), (0.03152, 2.572, 0.9528), (-0.01249, 2.577, 0.9528), (-0.05481, 2.59, 0.9528), (-0.09381, 2.61, 0.9528), (-0.128, 2.639, 0.9528), (-0.1561, 2.673, 0.9528), (-0.1769, 2.712, 0.9528), (-0.1897, 2.754, 0.9528), (-0.1941, 2.798, 0.9528), (-0.1897, 2.842, 0.9528), (-0.1769, 2.884, 0.9528), (-0.1561, 2.923, 0.9528), (-0.128, 2.958, 0.9528), (-0.09381, 2.986, 0.9528), (-0.05481, 3.006, 0.9528), (-0.01249, 3.019, 0.9528), (0.03152, 3.024, 0.9528), (0.07554, 3.019, 0.9528), (0.1179, 3.006, 0.9528), (0.1569, 2.986, 0.9528)], [], [(0, 32, 33, 1), (1, 33, 34, 2), (2, 34, 35, 3), (3, 35, 36, 4), (4, 36, 37, 5), (5, 37, 38, 6), (6, 38, 39, 7), (7, 39, 40, 8), (8, 40, 41, 9), (9, 41, 42, 10), (10, 42, 43, 11), (11, 43, 44, 12), (12, 44, 45, 13), (13, 45, 46, 14), (14, 46, 47, 15), (15, 47, 48, 16), (16, 48, 49, 17), (17, 49, 50, 18), (18, 50, 51, 19), (19, 51, 52, 20), (20, 52, 53, 21), (21, 53, 54, 22), (22, 54, 55, 23), (23, 55, 56, 24), (24, 56, 57, 25), (25, 57, 58, 26), (26, 58, 59, 27), (27, 59, 60, 28), (28, 60, 61, 29), (29, 61, 62, 30), (30, 62, 63, 31), (32, 0, 31, 63)])
me_tube_001.materials.append(mat_underframe)
me_tube_001.use_remesh_preserve_volume = False
me_tube_001.use_remesh_preserve_attributes = False
me_tube_001.use_mirror_vertex_groups = False
me_tube_001.update()
me_sphere = bpy.data.meshes.new('Sphere')
me_sphere.from_pydata([(-1.333e-06, 1.25e-06, 31.62), (-22.88, 16.62, 14.14), (8.74, 26.9, 14.14), (28.28, 4.856e-07, 14.14), (-8.74, 26.9, -14.14), (22.88, 16.62, -14.14), (-28.28, -7.508e-07, -14.14), (1.432e-06, -1.515e-06, -31.62), (-13.45, 9.772, 26.9), (5.137, 15.81, 26.9), (-8.313, 25.58, 16.63), (-26.9, 5.941e-07, 16.63), (16.63, 1.043e-06, 26.9), (21.76, 15.81, 16.63), (-30.08, 9.772, -1.941e-06), (-18.59, 25.58, -2.13e-06), (4.973e-08, 31.62, -1.581e-06), (18.59, 25.58, -5.047e-07), (30.08, 9.772, 6.886e-07), (-21.76, 15.81, -16.63), (8.313, 25.58, -16.63), (26.9, -8.593e-07, -16.63), (-16.63, -1.308e-06, -26.9), (-5.137, 15.81, -26.9), (13.45, 9.772, -26.9), (-24.33, 17.68, -2.035e-06), (-20.73, 21.1, 7.071), (-21.46, 21.63, -2.082e-06), (-19.66, 23.34, 3.536), (-22.53, 19.39, 3.536), (-22.9, 19.65, -2.059e-06), (-20.02, 23.61, -2.106e-06), (-20.2, 22.22, 5.303), (-19.12, 24.46, 1.768), (-21.63, 20.25, 5.303), (-23.43, 18.53, 1.768), (-20.56, 22.49, 1.768), (-21.1, 21.37, 3.536), (-22.0, 20.51, 1.768), (-22.18, 20.64, -2.071e-06), (-20.74, 22.62, -2.094e-06), (-19.93, 22.78, 4.419), (-19.39, 23.9, 2.652), (-22.08, 19.82, 4.419), (-22.98, 18.96, 2.652), (-21.01, 22.06, 0.8839), (-20.11, 22.92, 2.652), (-21.82, 20.38, 3.536), (-20.38, 22.36, 3.536), (-21.73, 21.07, 0.8839), (-22.26, 19.95, 2.652), (-20.29, 23.05, 0.8839), (-19.57, 24.04, 0.8839), (-19.84, 23.48, 1.768), (-20.83, 21.93, 2.652), (-21.55, 20.94, 2.652), (-21.28, 21.5, 1.768), (-23.16, 19.09, 0.8839), (-22.45, 20.08, 0.8839), (-22.71, 19.52, 1.768), (-21.37, 20.81, 4.419), (-20.65, 21.8, 4.419), (-20.92, 21.24, 5.303), (-6.725, 4.886, 29.26), (-18.17, 13.2, 20.52), (2.569, 7.906, 29.26), (6.939, 21.36, 20.52), (0.2137, 26.24, 15.38), (-15.6, 21.1, 15.38), (-24.89, 8.312, 15.38), (-29.18, 4.886, -7.071), (-26.48, 13.2, 7.071), (-13.66, 26.24, -7.071), (4.37, 29.26, 7.071), (-4.37, 29.26, -7.071), (13.66, 26.24, 7.071), (20.73, 21.1, -7.071), (-25.02, 7.906, -15.38), (-15.25, 21.36, -15.38), (-0.2137, 26.24, -15.38), (15.6, 21.1, -15.38), (-22.45, -1.03e-06, -20.52), (-8.313, -1.412e-06, -29.26), (-6.939, 21.36, -20.52), (-2.569, 7.906, -29.26), (18.17, 13.2, -20.52), (6.725, 4.886, -29.26), (-10.88, 17.68, 21.76), (-4.156, 12.79, 26.9), (-1.588, 20.7, 21.76), (-20.17, 4.886, 21.76), (-28.49, 4.886, 8.313), (-4.156, 28.6, 8.313), (-13.45, 25.58, 8.313), (-9.294, 28.6, -1.855e-06), (-25.92, 12.79, -8.313), (-20.17, 20.7, -8.313), (4.156, 28.6, -8.313), (9.294, 28.6, -1.043e-06), (13.45, 25.58, -8.313), (-13.45, 15.81, -21.76), (-19.19, 7.906, -21.76), (-10.88, 7.906, -26.9), (10.88, 17.68, -21.76), (1.588, 20.7, -21.76), (4.156, 12.79, -26.9), (-19.08, 24.81, 0.4419)], [], [(9, 13, 12), (3, 12, 13), (18, 3, 13), (13, 17, 18), (21, 18, 5), (30, 25, 19), (26, 32, 10), (25, 35, 1), (34, 26, 1), (31, 40, 19), (40, 27, 19), (27, 39, 19), (39, 30, 19), (32, 41, 10), (41, 28, 10), (28, 42, 10), (42, 33, 10), (51, 36, 45), (45, 40, 51), (31, 51, 40), (40, 45, 27), (51, 31, 52), (52, 53, 51), (36, 51, 53), (53, 52, 33), (42, 28, 46), (46, 53, 42), (33, 42, 53), (53, 46, 36), (54, 36, 46), (46, 48, 54), (37, 54, 48), (48, 46, 28), (54, 37, 55), (55, 56, 54), (36, 54, 56), (56, 55, 38), (49, 27, 45), (45, 56, 49), (38, 49, 56), (56, 45, 36), (50, 38, 55), (55, 47, 50), (29, 50, 47), (47, 55, 37), (30, 57, 25), (57, 35, 25), (57, 30, 58), (58, 59, 57), (35, 57, 59), (59, 58, 38), (50, 29, 44), (44, 59, 50), (38, 50, 59), (59, 44, 35), (49, 38, 58), (58, 39, 49), (27, 49, 39), (39, 58, 30), (60, 34, 43), (43, 47, 60), (37, 60, 47), (47, 43, 29), (60, 37, 61), (61, 62, 60), (34, 60, 62), (62, 61, 32), (34, 62, 26), (62, 32, 26), (41, 32, 61), (61, 48, 41), (28, 41, 48), (48, 61, 37), (35, 44, 1), (44, 29, 1), (29, 43, 1), (43, 34, 1), (68, 10, 87), (87, 64, 68), (1, 68, 64), (64, 87, 8), (88, 8, 87), (87, 89, 88), (9, 88, 89), (89, 87, 10), (67, 2, 66), (66, 89, 67), (10, 67, 89), (89, 66, 9), (88, 9, 65), (65, 63, 88), (8, 88, 63), (65, 0, 63), (90, 11, 69), (69, 64, 90), (8, 90, 64), (64, 69, 1), (9, 66, 13), (66, 2, 13), (0, 65, 12), (65, 9, 12), (91, 14, 71), (71, 69, 91), (11, 91, 69), (69, 71, 1), (92, 16, 73), (73, 67, 92), (10, 92, 67), (67, 73, 2), (92, 10, 93), (93, 94, 92), (16, 92, 94), (94, 93, 15), (72, 4, 74), (74, 94, 72), (15, 72, 94), (94, 74, 16), (17, 76, 18), (76, 5, 18), (2, 75, 13), (75, 17, 13), (77, 19, 95), (95, 70, 77), (6, 77, 70), (70, 95, 14), (78, 4, 72), (72, 96, 78), (19, 78, 96), (96, 72, 15), (79, 20, 97), (97, 74, 79), (4, 79, 74), (74, 97, 16), (98, 16, 97), (97, 99, 98), (17, 98, 99), (99, 97, 20), (80, 5, 76), (76, 99, 80), (20, 80, 99), (99, 76, 17), (98, 17, 75), (75, 73, 98), (16, 98, 73), (73, 75, 2), (100, 23, 83), (83, 78, 100), (19, 100, 78), (78, 83, 4), (100, 19, 101), (101, 102, 100), (23, 100, 102), (102, 101, 22), (82, 7, 84), (84, 102, 82), (22, 82, 102), (102, 84, 23), (81, 22, 101), (101, 77, 81), (6, 81, 77), (77, 101, 19), (103, 24, 85), (85, 80, 103), (20, 103, 80), (80, 85, 5), (103, 20, 104), (104, 105, 103), (24, 103, 105), (105, 104, 23), (84, 7, 86), (86, 105, 84), (23, 84, 105), (105, 86, 24), (83, 23, 104), (104, 79, 83), (4, 83, 79), (79, 104, 20), (5, 85, 21), (85, 24, 21), (14, 95, 25), (95, 19, 25), (1, 71, 25), (71, 14, 25), (10, 68, 26), (68, 1, 26), (19, 96, 31), (96, 15, 31), (15, 93, 33), (93, 10, 33), (52, 106, 33), (106, 15, 33), (15, 106, 31), (106, 52, 31)])
me_sphere.use_remesh_preserve_volume = False
me_sphere.use_remesh_preserve_attributes = False
me_sphere.use_mirror_vertex_groups = False
me_sphere.update()

# ---- objects
ob_plane_014 = bpy.data.objects.new('Plane.014', me_plane_072)
ob_plane_013 = bpy.data.objects.new('Plane.013', me_plane_071)
ob_plane_012 = bpy.data.objects.new('Plane.012', me_plane_070)
ob_plane_011 = bpy.data.objects.new('Plane.011', me_plane_069)
ob_plane_010 = bpy.data.objects.new('Plane.010', me_plane_068)
ob_plane_009 = bpy.data.objects.new('Plane.009', me_plane_067)
ob_plane_008 = bpy.data.objects.new('Plane.008', me_plane_066)
ob_plane_007 = bpy.data.objects.new('Plane.007', me_plane_065)
ob_plane_006 = bpy.data.objects.new('Plane.006', me_plane_064)
ob_cube_007 = bpy.data.objects.new('Cube.007', me_cube_009)
ob_cube_006 = bpy.data.objects.new('Cube.006', me_cube_008)
ob_cube_003 = bpy.data.objects.new('Cube.003', me_cube_007)
ob_cube_001 = bpy.data.objects.new('Cube.001', me_cube_006)
ob_plane_005 = bpy.data.objects.new('Plane.005', me_plane_063)
ob_plane_004 = bpy.data.objects.new('Plane.004', me_plane_062)
ob_plane_003 = bpy.data.objects.new('Plane.003', me_plane_061)
ob_plane = bpy.data.objects.new('Plane', me_plane_060)
ob_circle = bpy.data.objects.new('Circle', me_circle)
ob_cylinder_005 = bpy.data.objects.new('Cylinder.005', me_cylinder_005)
ob_cylinder_004 = bpy.data.objects.new('Cylinder.004', me_cylinder_004)
ob_cube_005 = bpy.data.objects.new('Cube.005', me_cube_005)
ob_plane_026 = bpy.data.objects.new('Plane.026', me_plane_059)
ob_cylinder_002 = bpy.data.objects.new('Cylinder.002', me_cylinder_002)
ob_cylinder_001 = bpy.data.objects.new('Cylinder.001', me_cylinder_001)
ob_cube_004 = bpy.data.objects.new('Cube.004', me_cube_004)
ob_cube_002 = bpy.data.objects.new('Cube.002', me_cube_002)
ob_plane_046 = bpy.data.objects.new('Plane.046', me_plane_012)
ob_plane_045 = bpy.data.objects.new('Plane.045', me_plane_008)
ob_tube = bpy.data.objects.new('Tube', me_tube)
ob_cube = bpy.data.objects.new('Cube', me_cube)
ob_cylinder_003 = bpy.data.objects.new('Cylinder.003', me_cylinder_003)
ob_cylinder = bpy.data.objects.new('Cylinder', me_cylinder)
ob_plane_043 = bpy.data.objects.new('Plane.043', me_plane_045)
ob_plane_034 = bpy.data.objects.new('Plane.034', me_plane_036)
ob_plane_033 = bpy.data.objects.new('Plane.033', me_plane_035)
ob_plane_032 = bpy.data.objects.new('Plane.032', me_plane_034)
ob_plane_031 = bpy.data.objects.new('Plane.031', me_plane_033)
ob_plane_030 = bpy.data.objects.new('Plane.030', me_plane_032)
ob_plane_024 = bpy.data.objects.new('Plane.024', me_plane_026)
ob_plane_023 = bpy.data.objects.new('Plane.023', me_plane_025)
ob_plane_022 = bpy.data.objects.new('Plane.022', me_plane_024)
ob_plane_021 = bpy.data.objects.new('Plane.021', me_plane_023)
ob_plane_020 = bpy.data.objects.new('Plane.020', me_plane_022)
ob_plane_018 = bpy.data.objects.new('Plane.018', me_plane_020)
ob_plane_002 = bpy.data.objects.new('Plane.002', me_plane_004)
ob_plane_001 = bpy.data.objects.new('Plane.001', me_plane_001)
ob_cylinder_010 = bpy.data.objects.new('Cylinder.010', me_cylinder_011)
ob_cylinder_009 = bpy.data.objects.new('Cylinder.009', me_cylinder_010)
ob_cube_043 = bpy.data.objects.new('Cube.043', me_cube_044)
ob_tube_001 = bpy.data.objects.new('Tube.001', me_tube_001)
ob_camera = bpy.data.objects.new('Camera', cam_camera_001)
ob_sphere = bpy.data.objects.new('Sphere', me_sphere)
ob_lamp_001 = bpy.data.objects.new('Lamp.001', light_lamp)

# ---- transforms, parenting, visibility, modifiers, constraints
ob_plane_014.location = (0.0, 8.0, 6.474e-43)
ob_plane_014.rotation_euler = (1.571, -0.0, -4.768e-07)
ob_plane_014.lock_rotations_4d = False
ob_plane_014.empty_display_type = 'ARROWS'
ob_plane_014.color = (0.0, 0.0, 0.0, 1.0)
ob_plane_014.lineart.crease_threshold = 0.0
ob_plane_013.location = (0.0, 7.0, 6.474e-43)
ob_plane_013.rotation_euler = (1.571, -0.0, -4.768e-07)
ob_plane_013.lock_rotations_4d = False
ob_plane_013.empty_display_type = 'ARROWS'
ob_plane_013.color = (0.0, 0.0, 0.0, 1.0)
ob_plane_013.lineart.crease_threshold = 0.0
ob_plane_012.location = (0.0, 6.0, 6.474e-43)
ob_plane_012.rotation_euler = (1.571, -0.0, -4.768e-07)
ob_plane_012.lock_rotations_4d = False
ob_plane_012.empty_display_type = 'ARROWS'
ob_plane_012.color = (0.0, 0.0, 0.0, 1.0)
ob_plane_012.lineart.crease_threshold = 0.0
ob_plane_011.location = (0.0, 5.0, 6.474e-43)
ob_plane_011.rotation_euler = (1.571, -0.0, -4.768e-07)
ob_plane_011.lock_rotations_4d = False
ob_plane_011.empty_display_type = 'ARROWS'
ob_plane_011.color = (0.0, 0.0, 0.0, 1.0)
ob_plane_011.lineart.crease_threshold = 0.0
ob_plane_010.location = (0.0, 4.0, 6.474e-43)
ob_plane_010.rotation_euler = (1.571, -0.0, -4.768e-07)
ob_plane_010.lock_rotations_4d = False
ob_plane_010.empty_display_type = 'ARROWS'
ob_plane_010.color = (0.0, 0.0, 0.0, 1.0)
ob_plane_010.lineart.crease_threshold = 0.0
ob_plane_009.location = (0.0, 3.0, 6.474e-43)
ob_plane_009.rotation_euler = (1.571, -0.0, -4.768e-07)
ob_plane_009.lock_rotations_4d = False
ob_plane_009.empty_display_type = 'ARROWS'
ob_plane_009.color = (0.0, 0.0, 0.0, 1.0)
ob_plane_009.lineart.crease_threshold = 0.0
ob_plane_008.location = (0.0, 2.0, 6.474e-43)
ob_plane_008.rotation_euler = (1.571, -0.0, -4.768e-07)
ob_plane_008.lock_rotations_4d = False
ob_plane_008.empty_display_type = 'ARROWS'
ob_plane_008.color = (0.0, 0.0, 0.0, 1.0)
ob_plane_008.lineart.crease_threshold = 0.0
ob_plane_007.location = (0.0, 1.0, 6.474e-43)
ob_plane_007.rotation_euler = (1.571, -0.0, -4.768e-07)
ob_plane_007.lock_rotations_4d = False
ob_plane_007.empty_display_type = 'ARROWS'
ob_plane_007.color = (0.0, 0.0, 0.0, 1.0)
ob_plane_007.lineart.crease_threshold = 0.0
ob_plane_006.location = (-2.908e-11, -0.001355, 1.454e-11)
ob_plane_006.rotation_euler = (1.571, -0.0, -4.768e-07)
ob_plane_006.lock_rotations_4d = False
ob_plane_006.empty_display_type = 'ARROWS'
ob_plane_006.color = (0.0, 0.0, 0.0, 1.0)
ob_plane_006.lineart.crease_threshold = 0.0
ob_cube_007.location = (0.0, 0.5, -1.0)
ob_cube_007.rotation_euler = (1.571, -0.0, 1.571)
ob_cube_007.lock_rotations_4d = False
ob_cube_007.empty_display_type = 'ARROWS'
ob_cube_007.color = (0.0, 0.0, 0.0, 1.0)
ob_cube_007.lineart.crease_threshold = 0.0
ob_cube_006.location = (0.0, 0.0, 0.0)
ob_cube_006.rotation_euler = (1.571, -0.0, 1.571)
ob_cube_006.lock_rotations_4d = False
ob_cube_006.empty_display_type = 'ARROWS'
ob_cube_006.color = (0.0, 0.0, 0.0, 1.0)
ob_cube_006.lineart.crease_threshold = 0.0
ob_cube_003.location = (0.0, 0.0, 0.0)
ob_cube_003.rotation_euler = (1.571, -0.0, 1.571)
ob_cube_003.lock_rotations_4d = False
ob_cube_003.empty_display_type = 'ARROWS'
ob_cube_003.color = (0.0, 0.0, 0.0, 1.0)
ob_cube_003.lineart.crease_threshold = 0.0
ob_cube_001.location = (0.0, 0.0, 0.0)
ob_cube_001.rotation_euler = (1.571, -0.0, 1.571)
ob_cube_001.lock_rotations_4d = False
ob_cube_001.empty_display_type = 'ARROWS'
ob_cube_001.color = (0.0, 0.0, 0.0, 1.0)
ob_cube_001.lineart.crease_threshold = 0.0
ob_plane_005.location = (0.0, 3.667e-10, 0.001716)
ob_plane_005.rotation_euler = (1.571, -0.0, -4.768e-07)
ob_plane_005.lock_rotations_4d = False
ob_plane_005.empty_display_type = 'ARROWS'
ob_plane_005.color = (0.0, 0.0, 0.0, 1.0)
ob_plane_005.lineart.crease_threshold = 0.0
ob_plane_004.location = (0.0, 1.926e-34, 6.474e-43)
ob_plane_004.rotation_euler = (1.571, -0.0, -4.768e-07)
ob_plane_004.lock_rotations_4d = False
ob_plane_004.empty_display_type = 'ARROWS'
ob_plane_004.color = (0.0, 0.0, 0.0, 1.0)
ob_plane_004.lineart.crease_threshold = 0.0
ob_plane_003.location = (0.0, -1.0, 6.474e-43)
ob_plane_003.rotation_euler = (1.571, -0.0, -4.768e-07)
ob_plane_003.lock_rotations_4d = False
ob_plane_003.empty_display_type = 'ARROWS'
ob_plane_003.color = (0.0, 0.0, 0.0, 1.0)
ob_plane_003.lineart.crease_threshold = 0.0
ob_plane.location = (0.0, 0.0, 1.951e-18)
ob_plane.rotation_euler = (1.571, -0.0, -4.768e-07)
ob_plane.lock_rotations_4d = False
ob_plane.empty_display_type = 'ARROWS'
ob_plane.color = (0.0, 0.0, 0.0, 1.0)
ob_plane.lineart.crease_threshold = 0.0
ob_circle.location = (0.0, 0.0, 0.0)
ob_circle.rotation_euler = (1.571, 0.0, 0.0)
ob_circle.lock_rotations_4d = False
ob_circle.empty_display_type = 'ARROWS'
ob_circle.color = (0.0, 0.0, 0.0, 1.0)
ob_circle.lineart.crease_threshold = 0.0
ob_cylinder_005.location = (0.0, -4.039e-28, 0.0)
ob_cylinder_005.rotation_euler = (1.571, 1.51e-07, 1.571)
ob_cylinder_005.lock_rotations_4d = False
ob_cylinder_005.empty_display_type = 'ARROWS'
ob_cylinder_005.color = (0.0, 0.0, 0.0, 1.0)
ob_cylinder_005.lineart.crease_threshold = 0.0
ob_cylinder_004.location = (0.0, -4.039e-28, 0.0)
ob_cylinder_004.rotation_euler = (1.571, 1.51e-07, 1.571)
ob_cylinder_004.lock_rotations_4d = False
ob_cylinder_004.empty_display_type = 'ARROWS'
ob_cylinder_004.color = (0.0, 0.0, 0.0, 1.0)
ob_cylinder_004.lineart.crease_threshold = 0.0
ob_cube_005.location = (0.0, -7.0, 0.0)
ob_cube_005.rotation_euler = (1.571, 0.0, 1.571)
ob_cube_005.lock_rotations_4d = False
ob_cube_005.empty_display_type = 'ARROWS'
ob_cube_005.color = (0.0, 0.0, 0.0, 1.0)
ob_cube_005.lineart.crease_threshold = 0.0
ob_plane_026.location = (0.0, 1.926e-34, 6.474e-43)
ob_plane_026.rotation_euler = (1.571, -0.0, -4.768e-07)
ob_plane_026.lock_rotations_4d = False
ob_plane_026.empty_display_type = 'ARROWS'
ob_plane_026.color = (0.0, 0.0, 0.0, 1.0)
ob_plane_026.lineart.crease_threshold = 0.0
ob_cylinder_002.location = (0.0, 0.0, 0.0)
ob_cylinder_002.rotation_euler = (1.571, 1.51e-07, 1.571)
ob_cylinder_002.lock_rotations_4d = False
ob_cylinder_002.empty_display_type = 'ARROWS'
ob_cylinder_002.color = (0.0, 0.0, 0.0, 1.0)
ob_cylinder_002.lineart.crease_threshold = 0.0
ob_cylinder_001.location = (0.0, 0.0, 0.0)
ob_cylinder_001.rotation_euler = (1.571, 1.51e-07, 1.571)
ob_cylinder_001.lock_rotations_4d = False
ob_cylinder_001.empty_display_type = 'ARROWS'
ob_cylinder_001.color = (0.0, 0.0, 0.0, 1.0)
ob_cylinder_001.lineart.crease_threshold = 0.0
ob_cube_004.location = (0.0, -7.0, 0.0)
ob_cube_004.rotation_euler = (1.571, 0.0, 1.571)
ob_cube_004.lock_rotations_4d = False
ob_cube_004.empty_display_type = 'ARROWS'
ob_cube_004.color = (0.0, 0.0, 0.0, 1.0)
ob_cube_004.lineart.crease_threshold = 0.0
ob_cube_002.location = (0.0, 0.0, 0.0)
ob_cube_002.rotation_euler = (1.571, 0.0, 1.571)
ob_cube_002.lock_rotations_4d = False
ob_cube_002.empty_display_type = 'ARROWS'
ob_cube_002.color = (0.0, 0.0, 0.0, 1.0)
ob_cube_002.lineart.crease_threshold = 0.0
ob_plane_046.location = (0.0, 1.926e-34, 6.474e-43)
ob_plane_046.rotation_euler = (1.571, -0.0, -4.768e-07)
ob_plane_046.lock_rotations_4d = False
ob_plane_046.empty_display_type = 'ARROWS'
ob_plane_046.color = (0.0, 0.0, 0.0, 1.0)
ob_plane_046.lineart.crease_threshold = 0.0
ob_plane_045.location = (0.0, 1.926e-34, 6.474e-43)
ob_plane_045.rotation_euler = (1.571, -0.0, -4.768e-07)
ob_plane_045.scale = (-1.0, 1.0, 1.0)
ob_plane_045.lock_rotations_4d = False
ob_plane_045.empty_display_type = 'ARROWS'
ob_plane_045.color = (0.0, 0.0, 0.0, 1.0)
ob_plane_045.lineart.crease_threshold = 0.0
ob_tube.location = (0.0, 4.418e-29, 0.0)
ob_tube.rotation_euler = (1.49e-08, -1.49e-08, -6.283)
ob_tube.lock_rotations_4d = False
ob_tube.empty_display_type = 'ARROWS'
ob_tube.color = (0.0, 0.0, 0.0, 1.0)
ob_tube.lineart.crease_threshold = 0.0
ob_cube.location = (0.0, 4.847e-27, 0.0)
ob_cube.rotation_euler = (1.571, -1.49e-08, -6.283)
ob_cube.lock_rotations_4d = False
ob_cube.empty_display_type = 'ARROWS'
ob_cube.color = (0.0, 0.0, 0.0, 1.0)
ob_cube.lineart.crease_threshold = 0.0
ob_cylinder_003.location = (0.0, 2.019e-28, 0.0)
ob_cylinder_003.rotation_euler = (1.571, 1.51e-07, 1.571)
ob_cylinder_003.lock_rotations_4d = False
ob_cylinder_003.empty_display_type = 'ARROWS'
ob_cylinder_003.color = (0.0, 0.0, 0.0, 1.0)
ob_cylinder_003.lineart.crease_threshold = 0.0
ob_cylinder.location = (0.0, 2.019e-28, 0.0)
ob_cylinder.rotation_euler = (1.571, 1.51e-07, 1.571)
ob_cylinder.lock_rotations_4d = False
ob_cylinder.empty_display_type = 'ARROWS'
ob_cylinder.color = (0.0, 0.0, 0.0, 1.0)
ob_cylinder.lineart.crease_threshold = 0.0
ob_plane_043.location = (0.0, 1.926e-34, 6.474e-43)
ob_plane_043.rotation_euler = (1.571, -0.0, -4.768e-07)
ob_plane_043.scale = (-1.0, 1.0, 1.0)
ob_plane_043.lock_rotations_4d = False
ob_plane_043.empty_display_type = 'ARROWS'
ob_plane_043.color = (0.0, 0.0, 0.0, 1.0)
ob_plane_043.lineart.crease_threshold = 0.0
ob_plane_034.location = (0.0, 1.926e-34, 6.474e-43)
ob_plane_034.rotation_euler = (1.571, -0.0, -4.768e-07)
ob_plane_034.scale = (-1.0, 1.0, 1.0)
ob_plane_034.lock_rotations_4d = False
ob_plane_034.empty_display_type = 'ARROWS'
ob_plane_034.color = (0.0, 0.0, 0.0, 1.0)
ob_plane_034.lineart.crease_threshold = 0.0
ob_plane_033.location = (0.0, 1.926e-34, 6.474e-43)
ob_plane_033.rotation_euler = (1.571, -0.0, -4.768e-07)
ob_plane_033.scale = (-1.0, 1.0, 1.0)
ob_plane_033.lock_rotations_4d = False
ob_plane_033.empty_display_type = 'ARROWS'
ob_plane_033.color = (0.0, 0.0, 0.0, 1.0)
ob_plane_033.lineart.crease_threshold = 0.0
ob_plane_032.location = (0.0, 1.926e-34, 6.474e-43)
ob_plane_032.rotation_euler = (1.571, -0.0, -4.768e-07)
ob_plane_032.scale = (-1.0, 1.0, 1.0)
ob_plane_032.lock_rotations_4d = False
ob_plane_032.empty_display_type = 'ARROWS'
ob_plane_032.color = (0.0, 0.0, 0.0, 1.0)
ob_plane_032.lineart.crease_threshold = 0.0
ob_plane_031.location = (0.0, 1.926e-34, 6.474e-43)
ob_plane_031.rotation_euler = (1.571, -0.0, -4.768e-07)
ob_plane_031.scale = (-1.0, 1.0, 1.0)
ob_plane_031.lock_rotations_4d = False
ob_plane_031.empty_display_type = 'ARROWS'
ob_plane_031.color = (0.0, 0.0, 0.0, 1.0)
ob_plane_031.lineart.crease_threshold = 0.0
ob_plane_030.location = (0.0, 1.926e-34, 6.474e-43)
ob_plane_030.rotation_euler = (1.571, -0.0, -4.768e-07)
ob_plane_030.scale = (-1.0, 1.0, 1.0)
ob_plane_030.lock_rotations_4d = False
ob_plane_030.empty_display_type = 'ARROWS'
ob_plane_030.color = (0.0, 0.0, 0.0, 1.0)
ob_plane_030.lineart.crease_threshold = 0.0
ob_plane_024.location = (0.0, 1.926e-34, 6.474e-43)
ob_plane_024.rotation_euler = (1.571, -0.0, -4.768e-07)
ob_plane_024.lock_rotations_4d = False
ob_plane_024.empty_display_type = 'ARROWS'
ob_plane_024.color = (0.0, 0.0, 0.0, 1.0)
ob_plane_024.lineart.crease_threshold = 0.0
ob_plane_023.location = (0.0, 1.926e-34, 6.474e-43)
ob_plane_023.rotation_euler = (1.571, -0.0, -4.768e-07)
ob_plane_023.lock_rotations_4d = False
ob_plane_023.empty_display_type = 'ARROWS'
ob_plane_023.color = (0.0, 0.0, 0.0, 1.0)
ob_plane_023.lineart.crease_threshold = 0.0
ob_plane_022.location = (0.0, 1.926e-34, 6.474e-43)
ob_plane_022.rotation_euler = (1.571, -0.0, -4.768e-07)
ob_plane_022.lock_rotations_4d = False
ob_plane_022.empty_display_type = 'ARROWS'
ob_plane_022.color = (0.0, 0.0, 0.0, 1.0)
ob_plane_022.lineart.crease_threshold = 0.0
ob_plane_021.location = (0.0, 1.926e-34, 6.474e-43)
ob_plane_021.rotation_euler = (1.571, -0.0, -4.768e-07)
ob_plane_021.lock_rotations_4d = False
ob_plane_021.empty_display_type = 'ARROWS'
ob_plane_021.color = (0.0, 0.0, 0.0, 1.0)
ob_plane_021.lineart.crease_threshold = 0.0
ob_plane_020.location = (0.0, 1.926e-34, 6.474e-43)
ob_plane_020.rotation_euler = (1.571, -0.0, -4.768e-07)
ob_plane_020.lock_rotations_4d = False
ob_plane_020.empty_display_type = 'ARROWS'
ob_plane_020.color = (0.0, 0.0, 0.0, 1.0)
ob_plane_020.lineart.crease_threshold = 0.0
ob_plane_018.location = (0.0, 1.926e-34, 6.474e-43)
ob_plane_018.rotation_euler = (1.571, -0.0, -4.768e-07)
ob_plane_018.lock_rotations_4d = False
ob_plane_018.empty_display_type = 'ARROWS'
ob_plane_018.color = (0.0, 0.0, 0.0, 1.0)
ob_plane_018.lineart.crease_threshold = 0.0
ob_plane_002.location = (0.0, 1.926e-34, 6.474e-43)
ob_plane_002.rotation_euler = (1.571, -0.0, -4.768e-07)
ob_plane_002.lock_rotations_4d = False
ob_plane_002.empty_display_type = 'ARROWS'
ob_plane_002.color = (0.0, 0.0, 0.0, 1.0)
ob_plane_002.lineart.crease_threshold = 0.0
ob_plane_001.location = (0.0, 1.926e-34, 6.474e-43)
ob_plane_001.rotation_euler = (1.571, -0.0, -4.768e-07)
ob_plane_001.lock_rotations_4d = False
ob_plane_001.empty_display_type = 'ARROWS'
ob_plane_001.color = (0.0, 0.0, 0.0, 1.0)
ob_plane_001.lineart.crease_threshold = 0.0
ob_cylinder_010.location = (0.0, 0.0, 0.0)
ob_cylinder_010.rotation_euler = (1.571, 1.51e-07, 1.571)
ob_cylinder_010.lock_rotations_4d = False
ob_cylinder_010.empty_display_type = 'ARROWS'
ob_cylinder_010.color = (0.0, 0.0, 0.0, 1.0)
ob_cylinder_010.lineart.crease_threshold = 0.0
ob_cylinder_009.location = (0.0, 0.0, 0.0)
ob_cylinder_009.rotation_euler = (1.571, 1.51e-07, 1.571)
ob_cylinder_009.lock_rotations_4d = False
ob_cylinder_009.empty_display_type = 'ARROWS'
ob_cylinder_009.color = (0.0, 0.0, 0.0, 1.0)
ob_cylinder_009.lineart.crease_threshold = 0.0
ob_cube_043.location = (0.0, 1.515e-28, 0.0)
ob_cube_043.rotation_euler = (1.571, -1.49e-08, -6.283)
ob_cube_043.lock_rotations_4d = False
ob_cube_043.empty_display_type = 'ARROWS'
ob_cube_043.color = (0.0, 0.0, 0.0, 1.0)
ob_cube_043.lineart.crease_threshold = 0.0
ob_tube_001.location = (0.0, 1.212e-27, 0.0)
ob_tube_001.rotation_euler = (1.49e-08, -1.49e-08, -6.283)
ob_tube_001.lock_rotations_4d = False
ob_tube_001.empty_display_type = 'ARROWS'
ob_tube_001.color = (0.0, 0.0, 0.0, 1.0)
ob_tube_001.lineart.crease_threshold = 0.0
ob_camera.location = (10.0, -10.0, 10.0)
ob_camera.rotation_euler = (1.047, 0.0, 0.7854)
ob_camera.lock_rotations_4d = False
ob_camera.empty_display_type = 'ARROWS'
ob_camera.color = (0.0, 0.0, 0.0, 1.0)
ob_camera.lineart.crease_threshold = 0.0
ob_sphere.location = (-0.02993, 0.1261, 0.07312)
ob_sphere.rotation_euler = (1.571, 0.0, 1.571)
ob_sphere.lock_rotations_4d = False
ob_sphere.empty_display_type = 'ARROWS'
ob_sphere.color = (0.0, 0.0, 0.0, 1.0)
ob_sphere.show_instancer_for_render = False
ob_sphere.instance_type = 'VERTS'
ob_sphere.use_instance_vertices_rotation = True
ob_sphere.lineart.crease_threshold = 0.0
ob_lamp_001.parent = ob_sphere
ob_lamp_001.matrix_parent_inverse = Matrix(((-4.371e-08, 1.0, -2.118e-22, -0.1261), (4.371e-08, 1.911e-15, 1.0, -0.07312), (1.0, 4.371e-08, -4.371e-08, 0.02993), (0.0, 0.0, 0.0, 1.0)))
ob_lamp_001.location = (-0.02993, 0.1261, 0.07312)
ob_lamp_001.rotation_euler = (1.571, 0.0, 1.571)
ob_lamp_001.lock_rotations_4d = False
ob_lamp_001.empty_display_type = 'ARROWS'
ob_lamp_001.color = (0.0, 0.0, 0.0, 1.0)
ob_lamp_001.lineart.crease_threshold = 0.0

# ---- collection membership
col_collection_1.objects.link(ob_plane_014)
col_collection_1.objects.link(ob_plane_013)
col_collection_1.objects.link(ob_plane_012)
col_collection_1.objects.link(ob_plane_011)
col_collection_1.objects.link(ob_plane_010)
col_collection_1.objects.link(ob_plane_009)
col_collection_1.objects.link(ob_plane_008)
col_collection_1.objects.link(ob_plane_007)
col_collection_1.objects.link(ob_plane_006)
col_collection_1.objects.link(ob_cube_007)
col_collection_1.objects.link(ob_cube_006)
col_collection_1.objects.link(ob_cube_003)
col_collection_1.objects.link(ob_cube_001)
col_collection_1.objects.link(ob_plane_005)
col_collection_1.objects.link(ob_plane_004)
col_collection_1.objects.link(ob_plane_003)
col_collection_1.objects.link(ob_plane)
col_collection_1.objects.link(ob_circle)
col_collection_1.objects.link(ob_cylinder_005)
col_collection_1.objects.link(ob_cylinder_004)
col_collection_1.objects.link(ob_cube_005)
col_collection_1.objects.link(ob_plane_026)
col_collection_1.objects.link(ob_cylinder_002)
col_collection_1.objects.link(ob_cylinder_001)
col_collection_1.objects.link(ob_cube_004)
col_collection_1.objects.link(ob_cube_002)
col_collection_1.objects.link(ob_plane_046)
col_collection_1.objects.link(ob_plane_045)
col_collection_1.objects.link(ob_tube)
col_collection_1.objects.link(ob_cube)
col_collection_1.objects.link(ob_cylinder_003)
col_collection_1.objects.link(ob_cylinder)
col_collection_1.objects.link(ob_plane_043)
col_collection_1.objects.link(ob_plane_034)
col_collection_1.objects.link(ob_plane_033)
col_collection_1.objects.link(ob_plane_032)
col_collection_1.objects.link(ob_plane_031)
col_collection_1.objects.link(ob_plane_030)
col_collection_1.objects.link(ob_plane_024)
col_collection_1.objects.link(ob_plane_023)
col_collection_1.objects.link(ob_plane_022)
col_collection_1.objects.link(ob_plane_021)
col_collection_1.objects.link(ob_plane_020)
col_collection_1.objects.link(ob_plane_018)
col_collection_1.objects.link(ob_plane_002)
col_collection_1.objects.link(ob_plane_001)
col_collection_1.objects.link(ob_cylinder_010)
col_collection_1.objects.link(ob_cylinder_009)
col_collection_1.objects.link(ob_cube_043)
col_collection_1.objects.link(ob_tube_001)
col_collection_2.objects.link(ob_camera)
col_collection_3.objects.link(ob_sphere)
col_collection_3.objects.link(ob_lamp_001)

# ---- scene / render settings (as saved in the file)
scene.camera = ob_camera
scene.frame_start = 1; scene.frame_end = 8; scene.frame_set(1)
scene.render.engine = 'BLENDER_EEVEE_NEXT'
scene.render.image_settings.color_mode = 'RGB'
scene.render.image_settings.compression = 90
scene.render.resolution_x = 128
scene.render.resolution_y = 128
scene.render.pixel_aspect_x = 100.0
scene.render.pixel_aspect_y = 100.0
scene.render.fps = 25
scene.render.dither_intensity = 0.0
scene.render.use_compositing = False
scene.render.use_sequencer = False
scene.render.bake_bias = 0.0
scene.render.use_stamp_time = False
scene.render.use_stamp_date = False
scene.render.use_stamp_frame = False
scene.render.use_stamp_camera = False
scene.render.use_stamp_scene = False
scene.render.use_stamp_filename = False
scene.render.use_stamp_render_time = False
scene.render.stamp_font_size = 0
scene.cycles.use_denoising = False
scene.cycles.samples = 10
scene.cycles.sampling_pattern = 'TABULATED_SOBOL'
scene.cycles.light_sampling_threshold = 0.0
scene.cycles.use_adaptive_sampling = False
scene.cycles.use_light_tree = False
scene.cycles.blur_glossy = 0.0
scene.cycles.volume_bounces = 1
scene.cycles.pixel_filter_type = 'GAUSSIAN'
scene.cycles.sample_clamp_indirect = 0.0
scene.view_settings.view_transform = 'Raw'
bpy.context.view_layer.update()
